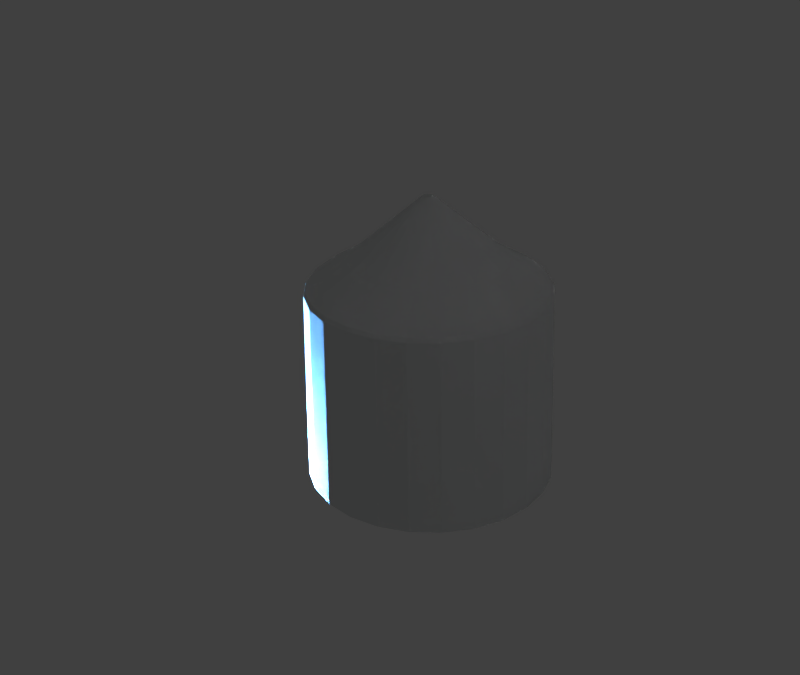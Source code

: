 # Source: basic_model.blend  (saved by Blender 2.78.0; exported with 4.5.12 LTS)
import bpy
from mathutils import Matrix  # noqa: F401  (used for matrix-valued properties, if any)

bpy.ops.wm.read_factory_settings(use_empty=True)
scene = bpy.context.scene
scene.name = 'Scene'

# ---- collections
col_collection_1 = bpy.data.collections.new('Collection 1'); scene.collection.children.link(col_collection_1)
col_collection_2 = bpy.data.collections.new('Collection 2'); scene.collection.children.link(col_collection_2)

# ---- materials (node trees are filled in below, after node groups)
mat_material_001 = bpy.data.materials.new('Material.001')
mat_material_001.alpha_threshold = 0.0
mat_material_001.use_transparent_shadow = False
mat_material_001.diffuse_color = (0.7761, 0.8, 0.8, 1.0)
mat_material_001.roughness = 0.5
mat_material_001.specular_intensity = 0.8

# ---- material node trees

# ---- world
world_world = bpy.data.worlds.new('World'); scene.world = world_world
world_world.color = (0.05088, 0.05088, 0.05088)
world_world.use_sun_shadow = False
world_world.sun_shadow_jitter_overblur = 0.0
world_world.cycles.sampling_method = 'MANUAL'

# ---- cameras
cam_camera = bpy.data.cameras.new('Camera')
cam_camera.sensor_fit = 'HORIZONTAL'
cam_camera.clip_start = 0.2
cam_camera.clip_end = 100.0
cam_camera.lens = 35.0
cam_camera.sensor_width = 23.1
cam_camera.sensor_height = 15.4
cam_camera.ortho_scale = 7.314
cam_camera.dof.focus_distance = 0.0
cam_camera.dof.aperture_fstop = 128.0

# ---- lights
light_lamp = bpy.data.lights.new('Lamp', 'POINT')
light_lamp.transmission_factor = 0.0
light_lamp.cutoff_distance = 30.0
light_lamp.energy = 30.0
light_lamp.shadow_buffer_clip_start = 1.001
light_lamp.shadow_soft_size = 0.1
light_lamp.shadow_maximum_resolution = 0.006
light_lamp.use_absolute_resolution = True
light_point_002 = bpy.data.lights.new('Point.002', 'POINT')
light_point_002.color = (0.1467, 0.436, 1.0)
light_point_002.transmission_factor = 0.0
light_point_002.energy = 100.0
light_point_002.shadow_buffer_clip_start = 0.5
light_point_002.shadow_soft_size = 0.1
light_point_002.shadow_maximum_resolution = 0.006
light_point_002.use_absolute_resolution = True

# ---- meshes
me_cylinder = bpy.data.meshes.new('Cylinder')
me_cylinder.from_pydata([(1.488e-08, 0.03, 1.5), (0.007461, 0.02906, 1.5), (0.01445, 0.02629, 1.5), (0.02054, 0.02187, 1.5), (0.02533, 0.01607, 1.5), (0.02853, 0.009271, 1.5), (0.02994, 0.001884, 1.5), (0.02947, -0.005621, 1.5), (0.02714, -0.01277, 1.5), (0.02312, -0.01912, 1.5), (0.01763, -0.02427, 1.5), (0.01104, -0.02789, 1.5), (0.00376, -0.02976, 1.5), (-0.00376, -0.02976, 1.5), (-0.01104, -0.02789, 1.5), (-0.01763, -0.02427, 1.5), (-0.02312, -0.01912, 1.5), (-0.02714, -0.01277, 1.5), (-0.02947, -0.005621, 1.5), (-0.02994, 0.001884, 1.5), (-0.02853, 0.009271, 1.5), (-0.02533, 0.01607, 1.5), (-0.02054, 0.02187, 1.5), (-0.01445, 0.02629, 1.5), (-0.007461, 0.02906, 1.5), (1.399e-07, 0.736, 0.9449), (0.183, 0.7129, 0.9449), (0.3546, 0.645, 0.9449), (0.5039, 0.5365, 0.9449), (0.6215, 0.3944, 0.9449), (0.6983, 0.2273, 0.9451), (0.7346, 0.04622, 0.9449), (0.723, -0.1379, 0.9449), (0.666, -0.3134, 0.9449), (0.5671, -0.4692, 0.9449), (0.4326, -0.5955, 0.9449), (0.271, -0.6843, 0.9449), (0.09225, -0.7302, 0.9449), (-0.09225, -0.7302, 0.9449), (-0.271, -0.6843, 0.9449), (-0.4326, -0.5955, 0.9449), (-0.5671, -0.4692, 0.9449), (-0.666, -0.3134, 0.9449), (-0.723, -0.1379, 0.9449), (-0.7346, 0.04622, 0.9449), (-0.6983, 0.2273, 0.9451), (-0.6215, 0.3944, 0.9449), (-0.5038, 0.5365, 0.9449), (-0.3546, 0.645, 0.9449), (-0.183, 0.7129, 0.9449), (9.85e-08, 0.483, 1.107), (0.1201, 0.4678, 1.107), (0.2327, 0.4233, 1.107), (0.3306, 0.3521, 1.107), (0.4078, 0.2588, 1.107), (0.4578, 0.1492, 1.108), (0.4821, 0.03033, 1.107), (0.4745, -0.09051, 1.107), (0.437, -0.2057, 1.107), (0.3722, -0.3079, 1.107), (0.2839, -0.3908, 1.107), (0.1778, -0.4491, 1.107), (0.06054, -0.4792, 1.107), (-0.06054, -0.4792, 1.107), (-0.1778, -0.4491, 1.107), (-0.2839, -0.3908, 1.107), (-0.3722, -0.3079, 1.107), (-0.437, -0.2057, 1.107), (-0.4745, -0.09051, 1.107), (-0.4821, 0.03033, 1.107), (-0.4578, 0.1492, 1.108), (-0.4078, 0.2588, 1.107), (-0.3306, 0.3521, 1.107), (-0.2327, 0.4233, 1.107), (-0.1201, 0.4678, 1.107), (0.1493, 0.5817, 1.033), (0.1705, 0.6639, 0.9819), (0.2893, 0.5262, 1.033), (0.3302, 0.6006, 0.9819), (0.4111, 0.4378, 1.033), (0.4692, 0.4996, 0.9819), (0.507, 0.3218, 1.033), (0.5787, 0.3673, 0.9819), (0.5711, 0.1856, 1.033), (0.6519, 0.2118, 0.9819), (0.5993, 0.03771, 1.033), (0.6841, 0.04304, 0.9819), (0.5899, -0.1125, 1.033), (0.6733, -0.1284, 0.9819), (0.5434, -0.2557, 1.033), (0.6202, -0.2918, 0.9819), (0.4627, -0.3828, 1.033), (0.5281, -0.4369, 0.9819), (0.353, -0.4858, 1.033), (0.4029, -0.5545, 0.9819), (0.2211, -0.5583, 1.033), (0.2523, -0.6373, 0.9819), (0.07526, -0.5958, 1.033), (0.0859, -0.68, 0.9819), (-0.07527, -0.5958, 1.033), (-0.0859, -0.68, 0.9819), (-0.2211, -0.5583, 1.033), (-0.2523, -0.6373, 0.9819), (-0.353, -0.4858, 1.033), (-0.4029, -0.5545, 0.9819), (-0.4627, -0.3828, 1.033), (-0.5281, -0.4369, 0.9819), (-0.5434, -0.2557, 1.033), (-0.6202, -0.2918, 0.9819), (-0.5899, -0.1125, 1.033), (-0.6733, -0.1284, 0.9819), (-0.5993, 0.03771, 1.033), (-0.6841, 0.04304, 0.9819), (-0.5711, 0.1856, 1.033), (-0.6519, 0.2118, 0.9819), (-0.507, 0.3218, 1.033), (-0.5787, 0.3673, 0.9819), (-0.4111, 0.4378, 1.033), (-0.4692, 0.4996, 0.9819), (-0.2893, 0.5262, 1.033), (-0.3302, 0.6006, 0.9819), (-0.1493, 0.5817, 1.033), (-0.1705, 0.6639, 0.9819), (1.644e-09, 0.6854, 0.9819), (3.803e-09, 0.6005, 1.033), (0.1865, 0.7264, 0.9186), (0.3613, 0.6572, 0.9186), (0.5134, 0.5467, 0.9186), (0.6332, 0.4019, 0.9186), (0.7133, 0.2318, 0.9186), (0.7485, 0.04709, 0.9186), (0.7367, -0.1405, 0.9186), (0.6786, -0.3193, 0.9186), (0.5779, -0.4781, 0.9186), (0.4408, -0.6068, 0.9186), (0.2761, -0.6973, 0.9186), (0.094, -0.7441, 0.9186), (-0.094, -0.7441, 0.9186), (-0.2761, -0.6973, 0.9186), (-0.4408, -0.6068, 0.9186), (-0.5779, -0.4781, 0.9186), (-0.6786, -0.3193, 0.9186), (-0.7367, -0.1405, 0.9186), (-0.7485, 0.04709, 0.9186), (-0.7133, 0.2318, 0.9186), (-0.6332, 0.4019, 0.9186), (-0.5134, 0.5467, 0.9186), (-0.3613, 0.6572, 0.9186), (-0.1865, 0.7264, 0.9186), (0.0, 0.75, 0.9186), (9.597e-09, 0.3226, 1.246), (0.08023, 0.3125, 1.246), (0.1554, 0.2827, 1.246), (0.2208, 0.2352, 1.246), (0.2724, 0.1729, 1.246), (0.3068, 0.09969, 1.246), (0.322, 0.02026, 1.246), (0.3169, -0.06045, 1.246), (0.2919, -0.1374, 1.246), (0.2486, -0.2056, 1.246), (0.1896, -0.261, 1.246), (0.1188, -0.3, 1.246), (0.04043, -0.3201, 1.246), (-0.04043, -0.3201, 1.246), (-0.1188, -0.3, 1.246), (-0.1896, -0.261, 1.246), (-0.2486, -0.2056, 1.246), (-0.2919, -0.1374, 1.246), (-0.3169, -0.06045, 1.246), (-0.322, 0.02026, 1.246), (-0.3068, 0.09969, 1.246), (-0.2724, 0.1729, 1.246), (-0.2208, 0.2352, 1.246), (-0.1554, 0.2827, 1.246), (-0.08023, 0.3125, 1.246), (0.1928, 0.7509, -0.3043), (0.3735, 0.6794, -0.3043), (0.5307, 0.5652, -0.3043), (0.6546, 0.4154, -0.3043), (0.7373, 0.2396, -0.3043), (0.7738, 0.04868, -0.3043), (0.7615, -0.1453, -0.3043), (0.7015, -0.3301, -0.3043), (0.5974, -0.4942, -0.3043), (0.4557, -0.6272, -0.3043), (0.2854, -0.7208, -0.3043), (0.09717, -0.7692, -0.3043), (-0.09717, -0.7692, -0.3043), (-0.2854, -0.7208, -0.3043), (-0.4557, -0.6272, -0.3043), (-0.5974, -0.4942, -0.3043), (-0.7015, -0.3301, -0.3043), (-0.7615, -0.1453, -0.3043), (-0.7738, 0.04868, -0.3043), (-0.7373, 0.2396, -0.3043), (-0.6546, 0.4154, -0.3043), (-0.5307, 0.5652, -0.3043), (-0.3735, 0.6794, -0.3043), (-0.1928, 0.7509, -0.3043), (-5.224e-10, 0.7753, -0.3043)], [], [(150, 0, 1, 151), (151, 1, 2, 152), (152, 2, 3, 153), (153, 3, 4, 154), (154, 4, 5, 155), (155, 5, 6, 156), (156, 6, 7, 157), (157, 7, 8, 158), (158, 8, 9, 159), (159, 9, 10, 160), (160, 10, 11, 161), (161, 11, 12, 162), (162, 12, 13, 163), (163, 13, 14, 164), (164, 14, 15, 165), (165, 15, 16, 166), (166, 16, 17, 167), (167, 17, 18, 168), (168, 18, 19, 169), (169, 19, 20, 170), (170, 20, 21, 171), (171, 21, 22, 172), (172, 22, 23, 173), (1, 0, 24, 23, 22, 21, 20, 19, 18, 17, 16, 15, 14, 13, 12, 11, 10, 9, 8, 7, 6, 5, 4, 3, 2), (173, 23, 24, 174), (174, 24, 0, 150), (148, 49, 25, 149), (147, 48, 49, 148), (146, 47, 48, 147), (145, 46, 47, 146), (144, 45, 46, 145), (143, 44, 45, 144), (142, 43, 44, 143), (141, 42, 43, 142), (140, 41, 42, 141), (139, 40, 41, 140), (138, 39, 40, 139), (137, 38, 39, 138), (136, 37, 38, 137), (135, 36, 37, 136), (134, 35, 36, 135), (133, 34, 35, 134), (132, 33, 34, 133), (131, 32, 33, 132), (130, 31, 32, 131), (129, 30, 31, 130), (128, 29, 30, 129), (127, 28, 29, 128), (126, 27, 28, 127), (125, 26, 27, 126), (149, 25, 26, 125), (121, 74, 50, 124), (119, 73, 74, 121), (117, 72, 73, 119), (115, 71, 72, 117), (113, 70, 71, 115), (111, 69, 70, 113), (109, 68, 69, 111), (107, 67, 68, 109), (105, 66, 67, 107), (103, 65, 66, 105), (101, 64, 65, 103), (99, 63, 64, 101), (97, 62, 63, 99), (95, 61, 62, 97), (93, 60, 61, 95), (91, 59, 60, 93), (89, 58, 59, 91), (87, 57, 58, 89), (85, 56, 57, 87), (83, 55, 56, 85), (81, 54, 55, 83), (79, 53, 54, 81), (77, 52, 53, 79), (75, 51, 52, 77), (124, 50, 51, 75), (25, 123, 76, 26), (123, 124, 75, 76), (26, 76, 78, 27), (76, 75, 77, 78), (27, 78, 80, 28), (78, 77, 79, 80), (28, 80, 82, 29), (80, 79, 81, 82), (29, 82, 84, 30), (82, 81, 83, 84), (30, 84, 86, 31), (84, 83, 85, 86), (31, 86, 88, 32), (86, 85, 87, 88), (32, 88, 90, 33), (88, 87, 89, 90), (33, 90, 92, 34), (90, 89, 91, 92), (34, 92, 94, 35), (92, 91, 93, 94), (35, 94, 96, 36), (94, 93, 95, 96), (36, 96, 98, 37), (96, 95, 97, 98), (37, 98, 100, 38), (98, 97, 99, 100), (38, 100, 102, 39), (100, 99, 101, 102), (39, 102, 104, 40), (102, 101, 103, 104), (40, 104, 106, 41), (104, 103, 105, 106), (41, 106, 108, 42), (106, 105, 107, 108), (42, 108, 110, 43), (108, 107, 109, 110), (43, 110, 112, 44), (110, 109, 111, 112), (44, 112, 114, 45), (112, 111, 113, 114), (45, 114, 116, 46), (114, 113, 115, 116), (46, 116, 118, 47), (116, 115, 117, 118), (47, 118, 120, 48), (118, 117, 119, 120), (48, 120, 122, 49), (120, 119, 121, 122), (49, 122, 123, 25), (122, 121, 124, 123), (199, 149, 125, 175), (175, 125, 126, 176), (176, 126, 127, 177), (177, 127, 128, 178), (178, 128, 129, 179), (179, 129, 130, 180), (180, 130, 131, 181), (181, 131, 132, 182), (182, 132, 133, 183), (183, 133, 134, 184), (184, 134, 135, 185), (185, 135, 136, 186), (186, 136, 137, 187), (187, 137, 138, 188), (188, 138, 139, 189), (189, 139, 140, 190), (190, 140, 141, 191), (191, 141, 142, 192), (192, 142, 143, 193), (193, 143, 144, 194), (194, 144, 145, 195), (195, 145, 146, 196), (196, 146, 147, 197), (197, 147, 148, 198), (198, 148, 149, 199), (74, 174, 150, 50), (73, 173, 174, 74), (72, 172, 173, 73), (71, 171, 172, 72), (70, 170, 171, 71), (69, 169, 170, 70), (68, 168, 169, 69), (67, 167, 168, 68), (66, 166, 167, 67), (65, 165, 166, 66), (64, 164, 165, 65), (63, 163, 164, 64), (62, 162, 163, 63), (61, 161, 162, 62), (60, 160, 161, 61), (59, 159, 160, 60), (58, 158, 159, 59), (57, 157, 158, 58), (56, 156, 157, 57), (55, 155, 156, 56), (54, 154, 155, 55), (53, 153, 154, 54), (52, 152, 153, 53), (51, 151, 152, 52), (50, 150, 151, 51)])
me_cylinder.materials.append(mat_material_001)
me_cylinder.use_remesh_preserve_volume = False
me_cylinder.use_remesh_preserve_attributes = False
me_cylinder.use_mirror_vertex_groups = False
me_cylinder.update()
me_cylinder_001 = bpy.data.meshes.new('Cylinder.001')
me_cylinder_001.from_pydata([(9.85e-08, 0.4948, 1.123), (0.1231, 0.4793, 1.123), (0.2384, 0.4336, 1.123), (0.3387, 0.3607, 1.123), (0.4178, 0.2652, 1.123), (0.4691, 0.1528, 1.124), (0.4939, 0.03106, 1.123), (0.4861, -0.09272, 1.123), (0.4477, -0.2107, 1.123), (0.3813, -0.3154, 1.123), (0.2909, -0.4003, 1.123), (0.1822, -0.4601, 1.123), (0.06202, -0.4909, 1.123), (-0.06202, -0.4909, 1.123), (-0.1822, -0.4601, 1.123), (-0.2909, -0.4003, 1.123), (-0.3813, -0.3154, 1.123), (-0.4477, -0.2107, 1.123), (-0.4861, -0.09272, 1.123), (-0.4939, 0.03106, 1.123), (-0.4691, 0.1528, 1.124), (-0.4178, 0.2652, 1.123), (-0.3387, 0.3607, 1.123), (-0.2384, 0.4336, 1.123), (-0.1231, 0.4793, 1.123), (0.1519, 0.5918, 1.05), (0.173, 0.6738, 0.999), (0.2943, 0.5354, 1.05), (0.3352, 0.6096, 0.999), (0.4182, 0.4454, 1.05), (0.4762, 0.5071, 0.999), (0.5159, 0.3274, 1.05), (0.5874, 0.3728, 0.999), (0.5811, 0.1888, 1.05), (0.6616, 0.215, 0.999), (0.6098, 0.03836, 1.05), (0.6943, 0.04368, 0.999), (0.6002, -0.1145, 1.05), (0.6834, -0.1304, 0.999), (0.5528, -0.2601, 1.05), (0.6295, -0.2962, 0.999), (0.4708, -0.3895, 1.05), (0.536, -0.4435, 0.999), (0.3591, -0.4943, 1.05), (0.4089, -0.5628, 0.999), (0.2249, -0.5681, 1.05), (0.2561, -0.6468, 0.999), (0.07658, -0.6062, 1.05), (0.08719, -0.6902, 0.999), (-0.07658, -0.6062, 1.05), (-0.08719, -0.6902, 0.999), (-0.2249, -0.5681, 1.05), (-0.2561, -0.6468, 0.999), (-0.3591, -0.4943, 1.05), (-0.4089, -0.5628, 0.999), (-0.4708, -0.3895, 1.05), (-0.536, -0.4435, 0.999), (-0.5528, -0.2601, 1.05), (-0.6295, -0.2962, 0.999), (-0.6002, -0.1145, 1.05), (-0.6834, -0.1304, 0.999), (-0.6098, 0.03836, 1.05), (-0.6943, 0.04368, 0.999), (-0.5811, 0.1888, 1.05), (-0.6616, 0.215, 0.999), (-0.5159, 0.3274, 1.05), (-0.5874, 0.3728, 0.999), (-0.4182, 0.4454, 1.05), (-0.4762, 0.5071, 0.999), (-0.2943, 0.5354, 1.05), (-0.3352, 0.6096, 0.999), (-0.1519, 0.5918, 1.05), (-0.173, 0.6738, 0.999), (1.644e-09, 0.6957, 0.999), (3.803e-09, 0.611, 1.05), (0.1915, 0.7458, 0.9191), (0.3709, 0.6748, 0.9191), (0.5271, 0.5613, 0.9191), (0.6501, 0.4126, 0.9191), (0.7323, 0.2379, 0.9191), (0.7685, 0.04835, 0.9191), (0.7564, -0.1443, 0.9191), (0.6967, -0.3278, 0.9191), (0.5933, -0.4908, 0.9191), (0.4526, -0.6229, 0.9191), (0.2835, -0.7159, 0.9191), (0.09651, -0.7639, 0.9191), (-0.09651, -0.7639, 0.9191), (-0.2835, -0.7159, 0.9191), (-0.4526, -0.6229, 0.9191), (-0.5933, -0.4908, 0.9191), (-0.6967, -0.3278, 0.9191), (-0.7564, -0.1443, 0.9191), (-0.7685, 0.04835, 0.9191), (-0.7323, 0.2379, 0.9191), (-0.6501, 0.4126, 0.9191), (-0.5271, 0.5613, 0.9191), (-0.3709, 0.6748, 0.9191), (-0.1915, 0.7458, 0.9191), (0.0, 0.77, 0.9191), (9.597e-09, 0.3357, 1.261), (0.08349, 0.3252, 1.261), (0.1617, 0.2942, 1.261), (0.2298, 0.2447, 1.261), (0.2835, 0.1799, 1.261), (0.3193, 0.1037, 1.261), (0.3351, 0.02108, 1.261), (0.3298, -0.06291, 1.261), (0.3038, -0.1429, 1.261), (0.2587, -0.214, 1.261), (0.1973, -0.2716, 1.261), (0.1236, -0.3121, 1.261), (0.04208, -0.3331, 1.261), (-0.04208, -0.3331, 1.261), (-0.1236, -0.3121, 1.261), (-0.1973, -0.2716, 1.261), (-0.2587, -0.214, 1.261), (-0.3038, -0.1429, 1.261), (-0.3298, -0.06291, 1.261), (-0.3351, 0.02108, 1.261), (-0.3193, 0.1037, 1.261), (-0.2835, 0.1799, 1.261), (-0.2298, 0.2447, 1.261), (-0.1617, 0.2942, 1.261), (-0.08349, 0.3252, 1.261), (1.092e-08, 0.2626, 1.325), (1.224e-08, 0.1894, 1.388), (1.356e-08, 0.1163, 1.452), (0.02891, 0.1126, 1.452), (0.04711, 0.1835, 1.388), (0.0653, 0.2543, 1.325), (0.05601, 0.1019, 1.452), (0.09125, 0.166, 1.388), (0.1265, 0.2301, 1.325), (0.07959, 0.08475, 1.452), (0.1297, 0.1381, 1.388), (0.1797, 0.1914, 1.325), (0.09817, 0.0623, 1.452), (0.1599, 0.1015, 1.388), (0.2217, 0.1407, 1.325), (0.1106, 0.03593, 1.452), (0.1801, 0.05853, 1.388), (0.2497, 0.08114, 1.325), (0.116, 0.0073, 1.452), (0.189, 0.01189, 1.388), (0.2621, 0.01649, 1.325), (0.1142, -0.02179, 1.452), (0.1861, -0.03549, 1.388), (0.2579, -0.0492, 1.325), (0.1052, -0.0495, 1.452), (0.1714, -0.08065, 1.388), (0.2376, -0.1118, 1.325), (0.08958, -0.07411, 1.452), (0.146, -0.1207, 1.388), (0.2023, -0.1674, 1.325), (0.06834, -0.09406, 1.452), (0.1113, -0.1532, 1.388), (0.1543, -0.2124, 1.325), (0.0428, -0.1081, 1.452), (0.06973, -0.1761, 1.388), (0.09666, -0.2441, 1.325), (0.01457, -0.1153, 1.452), (0.02374, -0.1879, 1.388), (0.03291, -0.2605, 1.325), (-0.01457, -0.1153, 1.452), (-0.02374, -0.1879, 1.388), (-0.03291, -0.2605, 1.325), (-0.0428, -0.1081, 1.452), (-0.06973, -0.1761, 1.388), (-0.09666, -0.2441, 1.325), (-0.06834, -0.09406, 1.452), (-0.1113, -0.1532, 1.388), (-0.1543, -0.2124, 1.325), (-0.08958, -0.07411, 1.452), (-0.146, -0.1207, 1.388), (-0.2023, -0.1674, 1.325), (-0.1052, -0.0495, 1.452), (-0.1714, -0.08065, 1.388), (-0.2376, -0.1118, 1.325), (-0.1142, -0.02179, 1.452), (-0.1861, -0.03549, 1.388), (-0.2579, -0.0492, 1.325), (-0.116, 0.0073, 1.452), (-0.189, 0.01189, 1.388), (-0.2621, 0.01649, 1.325), (-0.1106, 0.03593, 1.452), (-0.1801, 0.05853, 1.388), (-0.2497, 0.08114, 1.325), (-0.09817, 0.0623, 1.452), (-0.1599, 0.1015, 1.388), (-0.2217, 0.1407, 1.325), (-0.07959, 0.08475, 1.452), (-0.1297, 0.1381, 1.388), (-0.1797, 0.1914, 1.325), (-0.05601, 0.1019, 1.452), (-0.09125, 0.166, 1.388), (-0.1265, 0.2301, 1.325), (-0.02891, 0.1126, 1.452), (-0.04711, 0.1835, 1.388), (-0.0653, 0.2543, 1.325), (0.09679, 0.377, 1.215), (0.1101, 0.4287, 1.168), (0.1875, 0.341, 1.215), (0.2132, 0.3879, 1.168), (0.2664, 0.2837, 1.215), (0.303, 0.3227, 1.168), (0.3286, 0.2085, 1.215), (0.3737, 0.2372, 1.168), (0.3696, 0.1202, 1.215), (0.42, 0.1367, 1.169), (0.3884, 0.02444, 1.215), (0.4418, 0.02779, 1.168), (0.3823, -0.07293, 1.215), (0.4348, -0.08294, 1.168), (0.3521, -0.1657, 1.215), (0.4005, -0.1885, 1.168), (0.2999, -0.2481, 1.215), (0.3411, -0.2822, 1.168), (0.2288, -0.3149, 1.215), (0.2602, -0.3581, 1.168), (0.1433, -0.3619, 1.215), (0.1629, -0.4116, 1.168), (0.04878, -0.3861, 1.215), (0.05548, -0.4392, 1.168), (-0.04878, -0.3861, 1.215), (-0.05548, -0.4392, 1.168), (-0.1433, -0.3619, 1.215), (-0.1629, -0.4116, 1.168), (-0.2288, -0.3149, 1.215), (-0.2602, -0.3581, 1.168), (-0.2999, -0.2481, 1.215), (-0.3411, -0.2822, 1.168), (-0.3521, -0.1657, 1.215), (-0.4005, -0.1885, 1.168), (-0.3823, -0.07292, 1.215), (-0.4348, -0.08294, 1.168), (-0.3884, 0.02444, 1.215), (-0.4418, 0.02779, 1.168), (-0.3696, 0.1202, 1.215), (-0.42, 0.1367, 1.169), (-0.3286, 0.2085, 1.215), (-0.3737, 0.2372, 1.168), (-0.2664, 0.2837, 1.215), (-0.303, 0.3227, 1.168), (-0.1875, 0.341, 1.215), (-0.2132, 0.3879, 1.168), (-0.09679, 0.377, 1.215), (-0.1101, 0.4287, 1.168), (6.887e-08, 0.4426, 1.168), (3.923e-08, 0.3892, 1.215), (5.115e-08, 0.5524, 1.087), (0.1374, 0.5351, 1.087), (0.2661, 0.4841, 1.087), (0.3782, 0.4027, 1.087), (0.4664, 0.296, 1.087), (0.5246, 0.1707, 1.087), (0.5513, 0.03468, 1.087), (0.5426, -0.1035, 1.087), (0.4998, -0.2352, 1.087), (0.4256, -0.3521, 1.087), (0.3247, -0.4469, 1.087), (0.2034, -0.5136, 1.087), (0.06924, -0.5481, 1.087), (-0.06924, -0.5481, 1.087), (-0.2034, -0.5136, 1.087), (-0.3247, -0.4469, 1.087), (-0.4256, -0.3521, 1.087), (-0.4998, -0.2352, 1.087), (-0.5426, -0.1035, 1.087), (-0.5513, 0.03468, 1.087), (-0.5246, 0.1707, 1.087), (-0.4664, 0.296, 1.087), (-0.3782, 0.4027, 1.087), (-0.2661, 0.4841, 1.087), (-0.1374, 0.5351, 1.087), (-3.808e-10, 0.7884, 0.02749), (-3.385e-10, 0.7864, 0.1266), (-2.962e-10, 0.7843, 0.2256), (-2.539e-10, 0.7823, 0.3247), (-2.116e-10, 0.7802, 0.4237), (-1.693e-10, 0.7782, 0.5228), (-1.269e-10, 0.7761, 0.6219), (-8.463e-11, 0.7741, 0.7209), (-4.232e-11, 0.772, 0.82), (0.192, 0.7478, 0.82), (0.1925, 0.7498, 0.7209), (0.193, 0.7518, 0.6219), (0.1935, 0.7537, 0.5228), (0.194, 0.7557, 0.4237), (0.1945, 0.7577, 0.3247), (0.1951, 0.7597, 0.2256), (0.1956, 0.7617, 0.1266), (0.1961, 0.7637, 0.02749), (0.3719, 0.6765, 0.82), (0.3729, 0.6783, 0.7209), (0.3739, 0.6801, 0.6219), (0.3749, 0.6819, 0.5228), (0.3759, 0.6837, 0.4237), (0.3769, 0.6855, 0.3247), (0.3779, 0.6873, 0.2256), (0.3788, 0.6891, 0.1266), (0.3798, 0.6909, 0.02749), (0.5285, 0.5628, 0.82), (0.5299, 0.5643, 0.7209), (0.5313, 0.5658, 0.6219), (0.5327, 0.5673, 0.5228), (0.5341, 0.5688, 0.4237), (0.5355, 0.5703, 0.3247), (0.5369, 0.5718, 0.2256), (0.5383, 0.5732, 0.1266), (0.5397, 0.5747, 0.02749), (0.6519, 0.4137, 0.82), (0.6536, 0.4148, 0.7209), (0.6553, 0.4159, 0.6219), (0.657, 0.417, 0.5228), (0.6588, 0.4181, 0.4237), (0.6605, 0.4192, 0.3247), (0.6622, 0.4203, 0.2256), (0.664, 0.4214, 0.1266), (0.6657, 0.4225, 0.02749), (0.7343, 0.2386, 0.82), (0.7362, 0.2392, 0.7209), (0.7382, 0.2398, 0.6219), (0.7401, 0.2405, 0.5228), (0.742, 0.2411, 0.4237), (0.744, 0.2417, 0.3247), (0.7459, 0.2424, 0.2256), (0.7479, 0.243, 0.1266), (0.7498, 0.2436, 0.02749), (0.7705, 0.04848, 0.82), (0.7726, 0.04861, 0.7209), (0.7746, 0.04873, 0.6219), (0.7767, 0.04886, 0.5228), (0.7787, 0.04899, 0.4237), (0.7807, 0.04912, 0.3247), (0.7828, 0.04925, 0.2256), (0.7848, 0.04938, 0.1266), (0.7869, 0.04951, 0.02749), (0.7584, -0.1447, 0.82), (0.7604, -0.145, 0.7209), (0.7624, -0.1454, 0.6219), (0.7644, -0.1458, 0.5228), (0.7664, -0.1462, 0.4237), (0.7684, -0.1466, 0.3247), (0.7704, -0.147, 0.2256), (0.7724, -0.1474, 0.1266), (0.7745, -0.1477, 0.02749), (0.6986, -0.3287, 0.82), (0.7004, -0.3296, 0.7209), (0.7023, -0.3305, 0.6219), (0.7041, -0.3313, 0.5228), (0.706, -0.3322, 0.4237), (0.7078, -0.3331, 0.3247), (0.7097, -0.334, 0.2256), (0.7115, -0.3348, 0.1266), (0.7134, -0.3357, 0.02749), (0.5949, -0.4921, 0.82), (0.5964, -0.4934, 0.7209), (0.598, -0.4947, 0.6219), (0.5996, -0.496, 0.5228), (0.6012, -0.4973, 0.4237), (0.6028, -0.4986, 0.3247), (0.6043, -0.5, 0.2256), (0.6059, -0.5013, 0.1266), (0.6075, -0.5026, 0.02749), (0.4538, -0.6246, 0.82), (0.455, -0.6263, 0.7209), (0.4562, -0.6279, 0.6219), (0.4574, -0.6296, 0.5228), (0.4586, -0.6312, 0.4237), (0.4598, -0.6329, 0.3247), (0.461, -0.6345, 0.2256), (0.4622, -0.6362, 0.1266), (0.4634, -0.6379, 0.02749), (0.2842, -0.7178, 0.82), (0.285, -0.7197, 0.7209), (0.2857, -0.7216, 0.6219), (0.2865, -0.7235, 0.5228), (0.2872, -0.7254, 0.4237), (0.288, -0.7273, 0.3247), (0.2887, -0.7293, 0.2256), (0.2895, -0.7312, 0.1266), (0.2902, -0.7331, 0.02749), (0.09676, -0.766, 0.82), (0.09702, -0.768, 0.7209), (0.09728, -0.77, 0.6219), (0.09753, -0.7721, 0.5228), (0.09779, -0.7741, 0.4237), (0.09805, -0.7761, 0.3247), (0.0983, -0.7781, 0.2256), (0.09856, -0.7802, 0.1266), (0.09882, -0.7822, 0.02749), (-0.09676, -0.766, 0.82), (-0.09702, -0.768, 0.7209), (-0.09728, -0.77, 0.6219), (-0.09753, -0.7721, 0.5228), (-0.09779, -0.7741, 0.4237), (-0.09805, -0.7761, 0.3247), (-0.0983, -0.7781, 0.2256), (-0.09856, -0.7802, 0.1266), (-0.09882, -0.7822, 0.02749), (-0.2842, -0.7178, 0.82), (-0.285, -0.7197, 0.7209), (-0.2857, -0.7216, 0.6219), (-0.2865, -0.7235, 0.5228), (-0.2872, -0.7254, 0.4237), (-0.288, -0.7273, 0.3247), (-0.2887, -0.7293, 0.2256), (-0.2895, -0.7312, 0.1266), (-0.2902, -0.7331, 0.02749), (-0.4538, -0.6246, 0.82), (-0.455, -0.6263, 0.7209), (-0.4562, -0.6279, 0.6219), (-0.4574, -0.6296, 0.5228), (-0.4586, -0.6312, 0.4237), (-0.4598, -0.6329, 0.3247), (-0.461, -0.6345, 0.2256), (-0.4622, -0.6362, 0.1266), (-0.4634, -0.6378, 0.02749), (-0.5949, -0.4921, 0.82), (-0.5964, -0.4934, 0.7209), (-0.598, -0.4947, 0.6219), (-0.5996, -0.496, 0.5228), (-0.6012, -0.4973, 0.4237), (-0.6028, -0.4986, 0.3247), (-0.6043, -0.5, 0.2256), (-0.6059, -0.5013, 0.1266), (-0.6075, -0.5026, 0.02749), (-0.6986, -0.3287, 0.82), (-0.7004, -0.3296, 0.7209), (-0.7023, -0.3305, 0.6219), (-0.7041, -0.3313, 0.5228), (-0.706, -0.3322, 0.4237), (-0.7078, -0.3331, 0.3247), (-0.7097, -0.334, 0.2256), (-0.7115, -0.3348, 0.1266), (-0.7134, -0.3357, 0.02749), (-0.7584, -0.1447, 0.82), (-0.7604, -0.145, 0.7209), (-0.7624, -0.1454, 0.6219), (-0.7644, -0.1458, 0.5228), (-0.7664, -0.1462, 0.4237), (-0.7684, -0.1466, 0.3247), (-0.7704, -0.147, 0.2256), (-0.7724, -0.1474, 0.1266), (-0.7745, -0.1477, 0.02749), (-0.7705, 0.04848, 0.82), (-0.7726, 0.04861, 0.7209), (-0.7746, 0.04873, 0.6219), (-0.7767, 0.04886, 0.5228), (-0.7787, 0.04899, 0.4237), (-0.7807, 0.04912, 0.3247), (-0.7828, 0.04925, 0.2256), (-0.7848, 0.04938, 0.1266), (-0.7869, 0.04951, 0.02749), (-0.7343, 0.2386, 0.82), (-0.7362, 0.2392, 0.7209), (-0.7382, 0.2398, 0.6219), (-0.7401, 0.2405, 0.5228), (-0.742, 0.2411, 0.4237), (-0.744, 0.2417, 0.3247), (-0.7459, 0.2424, 0.2256), (-0.7479, 0.243, 0.1266), (-0.7498, 0.2436, 0.02749), (-0.6519, 0.4137, 0.82), (-0.6536, 0.4148, 0.7209), (-0.6553, 0.4159, 0.6219), (-0.657, 0.417, 0.5228), (-0.6588, 0.4181, 0.4237), (-0.6605, 0.4192, 0.3247), (-0.6622, 0.4203, 0.2256), (-0.664, 0.4214, 0.1266), (-0.6657, 0.4225, 0.02749), (-0.5285, 0.5628, 0.82), (-0.5299, 0.5643, 0.7209), (-0.5313, 0.5658, 0.6219), (-0.5327, 0.5673, 0.5228), (-0.5341, 0.5688, 0.4237), (-0.5355, 0.5703, 0.3247), (-0.5369, 0.5718, 0.2256), (-0.5383, 0.5732, 0.1266), (-0.5397, 0.5747, 0.02749), (-0.3719, 0.6765, 0.82), (-0.3729, 0.6783, 0.7209), (-0.3739, 0.6801, 0.6219), (-0.3749, 0.6819, 0.5228), (-0.3759, 0.6837, 0.4237), (-0.3769, 0.6855, 0.3247), (-0.3779, 0.6873, 0.2256), (-0.3788, 0.6891, 0.1266), (-0.3798, 0.6909, 0.02749), (-0.192, 0.7478, 0.82), (-0.1925, 0.7498, 0.7209), (-0.193, 0.7518, 0.6219), (-0.1935, 0.7537, 0.5228), (-0.194, 0.7557, 0.4237), (-0.1945, 0.7577, 0.3247), (-0.1951, 0.7597, 0.2256), (-0.1956, 0.7617, 0.1266), (-0.1961, 0.7637, 0.02749)], [], [(274, 24, 0, 250), (273, 23, 24, 274), (272, 22, 23, 273), (271, 21, 22, 272), (270, 20, 21, 271), (269, 19, 20, 270), (268, 18, 19, 269), (267, 17, 18, 268), (266, 16, 17, 267), (265, 15, 16, 266), (264, 14, 15, 265), (263, 13, 14, 264), (262, 12, 13, 263), (261, 11, 12, 262), (260, 10, 11, 261), (259, 9, 10, 260), (258, 8, 9, 259), (257, 7, 8, 258), (256, 6, 7, 257), (255, 5, 6, 256), (254, 4, 5, 255), (253, 3, 4, 254), (252, 2, 3, 253), (251, 1, 2, 252), (250, 0, 1, 251), (73, 74, 25, 26), (26, 25, 27, 28), (28, 27, 29, 30), (30, 29, 31, 32), (32, 31, 33, 34), (34, 33, 35, 36), (36, 35, 37, 38), (38, 37, 39, 40), (40, 39, 41, 42), (42, 41, 43, 44), (44, 43, 45, 46), (46, 45, 47, 48), (48, 47, 49, 50), (50, 49, 51, 52), (52, 51, 53, 54), (54, 53, 55, 56), (56, 55, 57, 58), (58, 57, 59, 60), (60, 59, 61, 62), (62, 61, 63, 64), (64, 63, 65, 66), (66, 65, 67, 68), (68, 67, 69, 70), (70, 69, 71, 72), (72, 71, 74, 73), (283, 99, 75, 284), (284, 75, 76, 293), (293, 76, 77, 302), (302, 77, 78, 311), (311, 78, 79, 320), (320, 79, 80, 329), (329, 80, 81, 338), (338, 81, 82, 347), (347, 82, 83, 356), (356, 83, 84, 365), (365, 84, 85, 374), (374, 85, 86, 383), (383, 86, 87, 392), (392, 87, 88, 401), (401, 88, 89, 410), (410, 89, 90, 419), (419, 90, 91, 428), (428, 91, 92, 437), (437, 92, 93, 446), (446, 93, 94, 455), (455, 94, 95, 464), (464, 95, 96, 473), (473, 96, 97, 482), (482, 97, 98, 491), (491, 98, 99, 283), (246, 124, 100, 249), (244, 123, 124, 246), (242, 122, 123, 244), (240, 121, 122, 242), (238, 120, 121, 240), (236, 119, 120, 238), (234, 118, 119, 236), (232, 117, 118, 234), (230, 116, 117, 232), (228, 115, 116, 230), (226, 114, 115, 228), (224, 113, 114, 226), (222, 112, 113, 224), (220, 111, 112, 222), (218, 110, 111, 220), (216, 109, 110, 218), (214, 108, 109, 216), (212, 107, 108, 214), (210, 106, 107, 212), (208, 105, 106, 210), (206, 104, 105, 208), (204, 103, 104, 206), (202, 102, 103, 204), (200, 101, 102, 202), (249, 100, 101, 200), (124, 199, 125, 100), (199, 198, 126, 125), (198, 197, 127, 126), (123, 196, 199, 124), (196, 195, 198, 199), (195, 194, 197, 198), (122, 193, 196, 123), (193, 192, 195, 196), (192, 191, 194, 195), (121, 190, 193, 122), (190, 189, 192, 193), (189, 188, 191, 192), (120, 187, 190, 121), (187, 186, 189, 190), (186, 185, 188, 189), (119, 184, 187, 120), (184, 183, 186, 187), (183, 182, 185, 186), (118, 181, 184, 119), (181, 180, 183, 184), (180, 179, 182, 183), (117, 178, 181, 118), (178, 177, 180, 181), (177, 176, 179, 180), (116, 175, 178, 117), (175, 174, 177, 178), (174, 173, 176, 177), (115, 172, 175, 116), (172, 171, 174, 175), (171, 170, 173, 174), (114, 169, 172, 115), (169, 168, 171, 172), (168, 167, 170, 171), (113, 166, 169, 114), (166, 165, 168, 169), (165, 164, 167, 168), (112, 163, 166, 113), (163, 162, 165, 166), (162, 161, 164, 165), (111, 160, 163, 112), (160, 159, 162, 163), (159, 158, 161, 162), (110, 157, 160, 111), (157, 156, 159, 160), (156, 155, 158, 159), (109, 154, 157, 110), (154, 153, 156, 157), (153, 152, 155, 156), (108, 151, 154, 109), (151, 150, 153, 154), (150, 149, 152, 153), (107, 148, 151, 108), (148, 147, 150, 151), (147, 146, 149, 150), (106, 145, 148, 107), (145, 144, 147, 148), (144, 143, 146, 147), (105, 142, 145, 106), (142, 141, 144, 145), (141, 140, 143, 144), (104, 139, 142, 105), (139, 138, 141, 142), (138, 137, 140, 141), (103, 136, 139, 104), (136, 135, 138, 139), (135, 134, 137, 138), (102, 133, 136, 103), (133, 132, 135, 136), (132, 131, 134, 135), (101, 130, 133, 102), (130, 129, 132, 133), (129, 128, 131, 132), (100, 125, 130, 101), (125, 126, 129, 130), (126, 127, 128, 129), (0, 248, 201, 1), (248, 249, 200, 201), (1, 201, 203, 2), (201, 200, 202, 203), (2, 203, 205, 3), (203, 202, 204, 205), (3, 205, 207, 4), (205, 204, 206, 207), (4, 207, 209, 5), (207, 206, 208, 209), (5, 209, 211, 6), (209, 208, 210, 211), (6, 211, 213, 7), (211, 210, 212, 213), (7, 213, 215, 8), (213, 212, 214, 215), (8, 215, 217, 9), (215, 214, 216, 217), (9, 217, 219, 10), (217, 216, 218, 219), (10, 219, 221, 11), (219, 218, 220, 221), (11, 221, 223, 12), (221, 220, 222, 223), (12, 223, 225, 13), (223, 222, 224, 225), (13, 225, 227, 14), (225, 224, 226, 227), (14, 227, 229, 15), (227, 226, 228, 229), (15, 229, 231, 16), (229, 228, 230, 231), (16, 231, 233, 17), (231, 230, 232, 233), (17, 233, 235, 18), (233, 232, 234, 235), (18, 235, 237, 19), (235, 234, 236, 237), (19, 237, 239, 20), (237, 236, 238, 239), (20, 239, 241, 21), (239, 238, 240, 241), (21, 241, 243, 22), (241, 240, 242, 243), (22, 243, 245, 23), (243, 242, 244, 245), (23, 245, 247, 24), (245, 244, 246, 247), (24, 247, 248, 0), (247, 246, 249, 248), (74, 250, 251, 25), (25, 251, 252, 27), (27, 252, 253, 29), (29, 253, 254, 31), (31, 254, 255, 33), (33, 255, 256, 35), (35, 256, 257, 37), (37, 257, 258, 39), (39, 258, 259, 41), (41, 259, 260, 43), (43, 260, 261, 45), (45, 261, 262, 47), (47, 262, 263, 49), (49, 263, 264, 51), (51, 264, 265, 53), (53, 265, 266, 55), (55, 266, 267, 57), (57, 267, 268, 59), (59, 268, 269, 61), (61, 269, 270, 63), (63, 270, 271, 65), (65, 271, 272, 67), (67, 272, 273, 69), (69, 273, 274, 71), (71, 274, 250, 74), (499, 498, 276, 275), (498, 497, 277, 276), (497, 496, 278, 277), (496, 495, 279, 278), (495, 494, 280, 279), (494, 493, 281, 280), (493, 492, 282, 281), (492, 491, 283, 282), (490, 489, 498, 499), (489, 488, 497, 498), (488, 487, 496, 497), (487, 486, 495, 496), (486, 485, 494, 495), (485, 484, 493, 494), (484, 483, 492, 493), (483, 482, 491, 492), (481, 480, 489, 490), (480, 479, 488, 489), (479, 478, 487, 488), (478, 477, 486, 487), (477, 476, 485, 486), (476, 475, 484, 485), (475, 474, 483, 484), (474, 473, 482, 483), (472, 471, 480, 481), (471, 470, 479, 480), (470, 469, 478, 479), (469, 468, 477, 478), (468, 467, 476, 477), (467, 466, 475, 476), (466, 465, 474, 475), (465, 464, 473, 474), (463, 462, 471, 472), (462, 461, 470, 471), (461, 460, 469, 470), (460, 459, 468, 469), (459, 458, 467, 468), (458, 457, 466, 467), (457, 456, 465, 466), (456, 455, 464, 465), (454, 453, 462, 463), (453, 452, 461, 462), (452, 451, 460, 461), (451, 450, 459, 460), (450, 449, 458, 459), (449, 448, 457, 458), (448, 447, 456, 457), (447, 446, 455, 456), (445, 444, 453, 454), (444, 443, 452, 453), (443, 442, 451, 452), (442, 441, 450, 451), (441, 440, 449, 450), (440, 439, 448, 449), (439, 438, 447, 448), (438, 437, 446, 447), (436, 435, 444, 445), (435, 434, 443, 444), (434, 433, 442, 443), (433, 432, 441, 442), (432, 431, 440, 441), (431, 430, 439, 440), (430, 429, 438, 439), (429, 428, 437, 438), (427, 426, 435, 436), (426, 425, 434, 435), (425, 424, 433, 434), (424, 423, 432, 433), (423, 422, 431, 432), (422, 421, 430, 431), (421, 420, 429, 430), (420, 419, 428, 429), (418, 417, 426, 427), (417, 416, 425, 426), (416, 415, 424, 425), (415, 414, 423, 424), (414, 413, 422, 423), (413, 412, 421, 422), (412, 411, 420, 421), (411, 410, 419, 420), (409, 408, 417, 418), (408, 407, 416, 417), (407, 406, 415, 416), (406, 405, 414, 415), (405, 404, 413, 414), (404, 403, 412, 413), (403, 402, 411, 412), (402, 401, 410, 411), (400, 399, 408, 409), (399, 398, 407, 408), (398, 397, 406, 407), (397, 396, 405, 406), (396, 395, 404, 405), (395, 394, 403, 404), (394, 393, 402, 403), (393, 392, 401, 402), (391, 390, 399, 400), (390, 389, 398, 399), (389, 388, 397, 398), (388, 387, 396, 397), (387, 386, 395, 396), (386, 385, 394, 395), (385, 384, 393, 394), (384, 383, 392, 393), (382, 381, 390, 391), (381, 380, 389, 390), (380, 379, 388, 389), (379, 378, 387, 388), (378, 377, 386, 387), (377, 376, 385, 386), (376, 375, 384, 385), (375, 374, 383, 384), (373, 372, 381, 382), (372, 371, 380, 381), (371, 370, 379, 380), (370, 369, 378, 379), (369, 368, 377, 378), (368, 367, 376, 377), (367, 366, 375, 376), (366, 365, 374, 375), (364, 363, 372, 373), (363, 362, 371, 372), (362, 361, 370, 371), (361, 360, 369, 370), (360, 359, 368, 369), (359, 358, 367, 368), (358, 357, 366, 367), (357, 356, 365, 366), (355, 354, 363, 364), (354, 353, 362, 363), (353, 352, 361, 362), (352, 351, 360, 361), (351, 350, 359, 360), (350, 349, 358, 359), (349, 348, 357, 358), (348, 347, 356, 357), (346, 345, 354, 355), (345, 344, 353, 354), (344, 343, 352, 353), (343, 342, 351, 352), (342, 341, 350, 351), (341, 340, 349, 350), (340, 339, 348, 349), (339, 338, 347, 348), (337, 336, 345, 346), (336, 335, 344, 345), (335, 334, 343, 344), (334, 333, 342, 343), (333, 332, 341, 342), (332, 331, 340, 341), (331, 330, 339, 340), (330, 329, 338, 339), (328, 327, 336, 337), (327, 326, 335, 336), (326, 325, 334, 335), (325, 324, 333, 334), (324, 323, 332, 333), (323, 322, 331, 332), (322, 321, 330, 331), (321, 320, 329, 330), (319, 318, 327, 328), (318, 317, 326, 327), (317, 316, 325, 326), (316, 315, 324, 325), (315, 314, 323, 324), (314, 313, 322, 323), (313, 312, 321, 322), (312, 311, 320, 321), (310, 309, 318, 319), (309, 308, 317, 318), (308, 307, 316, 317), (307, 306, 315, 316), (306, 305, 314, 315), (305, 304, 313, 314), (304, 303, 312, 313), (303, 302, 311, 312), (301, 300, 309, 310), (300, 299, 308, 309), (299, 298, 307, 308), (298, 297, 306, 307), (297, 296, 305, 306), (296, 295, 304, 305), (295, 294, 303, 304), (294, 293, 302, 303), (292, 291, 300, 301), (291, 290, 299, 300), (290, 289, 298, 299), (289, 288, 297, 298), (288, 287, 296, 297), (287, 286, 295, 296), (286, 285, 294, 295), (285, 284, 293, 294), (275, 276, 291, 292), (276, 277, 290, 291), (277, 278, 289, 290), (278, 279, 288, 289), (279, 280, 287, 288), (280, 281, 286, 287), (281, 282, 285, 286), (282, 283, 284, 285)])
_ca = me_cylinder_001.color_attributes.new('Col', 'BYTE_COLOR', 'CORNER')
_ca.data.foreach_set('color', [1.0, 1.0, 1.0, 1.0, 1.0, 1.0, 1.0, 1.0, 1.0, 1.0, 1.0, 1.0, 1.0, 1.0, 1.0, 1.0, 1.0, 1.0, 1.0, 1.0, 1.0, 1.0, 1.0, 1.0, 1.0, 1.0, 1.0, 1.0, 1.0, 1.0, 1.0, 1.0, 1.0, 1.0, 1.0, 1.0, 1.0, 1.0, 1.0, 1.0, 1.0, 1.0, 1.0, 1.0, 1.0, 1.0, 1.0, 1.0, 1.0, 1.0, 1.0, 1.0, 1.0, 1.0, 1.0, 1.0, 1.0, 1.0, 1.0, 1.0, 1.0, 1.0, 1.0, 1.0, 1.0, 1.0, 1.0, 1.0, 1.0, 1.0, 1.0, 1.0, 1.0, 1.0, 1.0, 1.0, 1.0, 1.0, 1.0, 1.0, 1.0, 1.0, 1.0, 1.0, 1.0, 1.0, 1.0, 1.0, 1.0, 1.0, 1.0, 1.0, 1.0, 1.0, 1.0, 1.0, 1.0, 1.0, 1.0, 1.0, 1.0, 1.0, 1.0, 1.0, 1.0, 1.0, 1.0, 1.0, 1.0, 1.0, 1.0, 1.0, 1.0, 1.0, 1.0, 1.0, 1.0, 1.0, 1.0, 1.0, 1.0, 1.0, 1.0, 1.0, 1.0, 1.0, 1.0, 1.0, 1.0, 1.0, 1.0, 1.0, 1.0, 1.0, 1.0, 1.0, 1.0, 1.0, 1.0, 1.0, 1.0, 1.0, 1.0, 1.0, 1.0, 1.0, 1.0, 1.0, 1.0, 1.0, 1.0, 1.0, 1.0, 1.0, 1.0, 1.0, 1.0, 1.0, 1.0, 1.0, 1.0, 1.0, 1.0, 1.0, 1.0, 1.0, 1.0, 1.0, 1.0, 1.0, 1.0, 1.0, 1.0, 1.0, 1.0, 1.0, 1.0, 1.0, 1.0, 1.0, 1.0, 1.0, 1.0, 1.0, 1.0, 1.0, 1.0, 1.0, 1.0, 1.0, 1.0, 1.0, 1.0, 1.0, 1.0, 1.0, 1.0, 1.0, 1.0, 1.0, 1.0, 1.0, 1.0, 1.0, 1.0, 1.0, 1.0, 1.0, 1.0, 1.0, 1.0, 1.0, 1.0, 1.0, 1.0, 1.0, 1.0, 1.0, 1.0, 1.0, 1.0, 1.0, 1.0, 1.0, 1.0, 1.0, 1.0, 1.0, 1.0, 1.0, 1.0, 1.0, 1.0, 1.0, 1.0, 1.0, 1.0, 1.0, 1.0, 1.0, 1.0, 1.0, 1.0, 1.0, 1.0, 1.0, 1.0, 1.0, 1.0, 1.0, 1.0, 1.0, 1.0, 1.0, 1.0, 1.0, 1.0, 1.0, 1.0, 1.0, 1.0, 1.0, 1.0, 1.0, 1.0, 1.0, 1.0, 1.0, 1.0, 1.0, 1.0, 1.0, 1.0, 1.0, 1.0, 1.0, 1.0, 1.0, 1.0, 1.0, 1.0, 1.0, 1.0, 1.0, 1.0, 1.0, 1.0, 1.0, 1.0, 1.0, 1.0, 1.0, 1.0, 1.0, 1.0, 1.0, 1.0, 1.0, 1.0, 1.0, 1.0, 1.0, 1.0, 1.0, 1.0, 1.0, 1.0, 1.0, 1.0, 1.0, 1.0, 1.0, 1.0, 1.0, 1.0, 1.0, 1.0, 1.0, 1.0, 1.0, 1.0, 1.0, 1.0, 1.0, 1.0, 1.0, 1.0, 1.0, 1.0, 1.0, 1.0, 1.0, 1.0, 1.0, 1.0, 1.0, 1.0, 1.0, 1.0, 1.0, 1.0, 1.0, 1.0, 1.0, 1.0, 1.0, 1.0, 1.0, 1.0, 1.0, 1.0, 1.0, 1.0, 1.0, 1.0, 1.0, 1.0, 1.0, 1.0, 1.0, 1.0, 1.0, 1.0, 1.0, 1.0, 1.0, 1.0, 1.0, 1.0, 1.0, 1.0, 1.0, 1.0, 1.0, 1.0, 1.0, 1.0, 1.0, 1.0, 1.0, 1.0, 1.0, 1.0, 1.0, 1.0, 1.0, 1.0, 1.0, 1.0, 1.0, 1.0, 1.0, 1.0, 1.0, 1.0, 1.0, 1.0, 1.0, 1.0, 1.0, 1.0, 1.0, 1.0, 1.0, 1.0, 1.0, 1.0, 1.0, 1.0, 1.0, 1.0, 1.0, 1.0, 1.0, 1.0, 1.0, 1.0, 1.0, 1.0, 1.0, 1.0, 1.0, 1.0, 1.0, 1.0, 1.0, 1.0, 1.0, 1.0, 1.0, 1.0, 1.0, 1.0, 1.0, 1.0, 1.0, 1.0, 1.0, 1.0, 1.0, 1.0, 1.0, 1.0, 1.0, 1.0, 1.0, 1.0, 1.0, 1.0, 1.0, 1.0, 1.0, 1.0, 1.0, 1.0, 1.0, 1.0, 1.0, 1.0, 1.0, 1.0, 1.0, 1.0, 1.0, 1.0, 1.0, 1.0, 1.0, 1.0, 1.0, 1.0, 1.0, 1.0, 1.0, 1.0, 1.0, 1.0, 1.0, 1.0, 1.0, 1.0, 1.0, 1.0, 1.0, 1.0, 1.0, 1.0, 1.0, 1.0, 1.0, 1.0, 1.0, 1.0, 1.0, 1.0, 1.0, 1.0, 1.0, 1.0, 1.0, 1.0, 1.0, 1.0, 1.0, 1.0, 1.0, 1.0, 1.0, 1.0, 1.0, 1.0, 1.0, 1.0, 1.0, 1.0, 1.0, 1.0, 1.0, 1.0, 1.0, 1.0, 1.0, 1.0, 1.0, 1.0, 1.0, 1.0, 1.0, 1.0, 1.0, 1.0, 1.0, 1.0, 1.0, 1.0, 1.0, 1.0, 1.0, 1.0, 1.0, 1.0, 1.0, 1.0, 1.0, 1.0, 1.0, 1.0, 1.0, 1.0, 1.0, 1.0, 1.0, 1.0, 1.0, 1.0, 1.0, 1.0, 1.0, 1.0, 1.0, 1.0, 1.0, 1.0, 1.0, 1.0, 1.0, 1.0, 1.0, 1.0, 1.0, 1.0, 1.0, 1.0, 1.0, 1.0, 1.0, 1.0, 1.0, 1.0, 1.0, 1.0, 1.0, 1.0, 1.0, 1.0, 1.0, 1.0, 1.0, 1.0, 1.0, 1.0, 1.0, 1.0, 1.0, 1.0, 1.0, 1.0, 1.0, 1.0, 1.0, 1.0, 1.0, 1.0, 1.0, 1.0, 1.0, 1.0, 1.0, 1.0, 1.0, 1.0, 1.0, 1.0, 1.0, 1.0, 1.0, 1.0, 1.0, 1.0, 1.0, 1.0, 1.0, 1.0, 1.0, 1.0, 1.0, 1.0, 1.0, 1.0, 1.0, 1.0, 1.0, 1.0, 1.0, 1.0, 1.0, 1.0, 1.0, 1.0, 1.0, 1.0, 1.0, 1.0, 1.0, 1.0, 1.0, 1.0, 1.0, 1.0, 1.0, 1.0, 1.0, 1.0, 1.0, 1.0, 1.0, 1.0, 1.0, 1.0, 1.0, 1.0, 1.0, 1.0, 1.0, 1.0, 1.0, 1.0, 1.0, 1.0, 1.0, 1.0, 1.0, 1.0, 1.0, 1.0, 1.0, 1.0, 1.0, 1.0, 1.0, 1.0, 1.0, 1.0, 1.0, 1.0, 1.0, 1.0, 1.0, 1.0, 1.0, 1.0, 1.0, 1.0, 1.0, 1.0, 1.0, 1.0, 1.0, 1.0, 1.0, 1.0, 1.0, 1.0, 1.0, 1.0, 1.0, 1.0, 1.0, 1.0, 1.0, 1.0, 1.0, 1.0, 1.0, 1.0, 1.0, 1.0, 1.0, 1.0, 1.0, 1.0, 1.0, 1.0, 1.0, 1.0, 1.0, 1.0, 1.0, 1.0, 1.0, 1.0, 1.0, 1.0, 1.0, 1.0, 1.0, 1.0, 1.0, 1.0, 1.0, 1.0, 1.0, 1.0, 1.0, 1.0, 1.0, 1.0, 1.0, 1.0, 1.0, 1.0, 1.0, 1.0, 1.0, 1.0, 1.0, 1.0, 1.0, 1.0, 1.0, 1.0, 1.0, 1.0, 1.0, 1.0, 1.0, 1.0, 1.0, 1.0, 1.0, 1.0, 1.0, 1.0, 1.0, 1.0, 1.0, 1.0, 1.0, 1.0, 1.0, 1.0, 1.0, 1.0, 1.0, 1.0, 1.0, 1.0, 1.0, 1.0, 1.0, 1.0, 1.0, 1.0, 1.0, 1.0, 1.0, 1.0, 1.0, 1.0, 1.0, 0.9911, 0.9911, 0.9911, 0.9961, 1.0, 1.0, 1.0, 1.0, 1.0, 1.0, 1.0, 1.0, 1.0, 1.0, 1.0, 1.0, 1.0, 1.0, 1.0, 1.0, 1.0, 1.0, 1.0, 1.0, 1.0, 1.0, 1.0, 1.0, 1.0, 1.0, 1.0, 1.0, 1.0, 1.0, 1.0, 1.0, 1.0, 1.0, 1.0, 1.0, 1.0, 1.0, 1.0, 1.0, 1.0, 1.0, 1.0, 1.0, 1.0, 1.0, 1.0, 1.0, 1.0, 1.0, 1.0, 1.0, 1.0, 1.0, 1.0, 1.0, 1.0, 1.0, 1.0, 1.0, 1.0, 1.0, 1.0, 1.0, 1.0, 1.0, 1.0, 1.0, 1.0, 1.0, 1.0, 1.0, 1.0, 1.0, 1.0, 1.0, 1.0, 1.0, 1.0, 1.0, 1.0, 1.0, 1.0, 1.0, 1.0, 1.0, 1.0, 1.0, 1.0, 1.0, 1.0, 1.0, 1.0, 1.0, 1.0, 1.0, 1.0, 1.0, 1.0, 1.0, 1.0, 1.0, 1.0, 1.0, 1.0, 1.0, 1.0, 1.0, 1.0, 1.0, 1.0, 1.0, 1.0, 1.0, 1.0, 1.0, 1.0, 1.0, 1.0, 1.0, 1.0, 1.0, 1.0, 1.0, 1.0, 1.0, 1.0, 1.0, 1.0, 1.0, 1.0, 1.0, 1.0, 1.0, 1.0, 1.0, 1.0, 1.0, 1.0, 1.0, 1.0, 1.0, 1.0, 1.0, 1.0, 1.0, 1.0, 1.0, 1.0, 1.0, 1.0, 1.0, 1.0, 1.0, 1.0, 1.0, 1.0, 1.0, 1.0, 1.0, 1.0, 1.0, 1.0, 1.0, 1.0, 1.0, 1.0, 1.0, 1.0, 1.0, 1.0, 1.0, 1.0, 1.0, 1.0, 1.0, 1.0, 1.0, 1.0, 1.0, 1.0, 1.0, 1.0, 1.0, 1.0, 1.0, 1.0, 1.0, 1.0, 1.0, 1.0, 1.0, 1.0, 1.0, 1.0, 1.0, 1.0, 1.0, 1.0, 1.0, 1.0, 1.0, 1.0, 1.0, 1.0, 1.0, 1.0, 1.0, 1.0, 1.0, 1.0, 1.0, 1.0, 1.0, 1.0, 1.0, 1.0, 1.0, 1.0, 1.0, 1.0, 1.0, 1.0, 1.0, 1.0, 1.0, 1.0, 1.0, 1.0, 1.0, 1.0, 1.0, 1.0, 1.0, 1.0, 1.0, 1.0, 1.0, 1.0, 1.0, 1.0, 1.0, 1.0, 1.0, 1.0, 1.0, 1.0, 1.0, 1.0, 1.0, 1.0, 1.0, 1.0, 1.0, 1.0, 1.0, 1.0, 1.0, 1.0, 1.0, 1.0, 1.0, 1.0, 1.0, 1.0, 1.0, 1.0, 1.0, 1.0, 1.0, 1.0, 1.0, 1.0, 1.0, 1.0, 1.0, 1.0, 1.0, 1.0, 1.0, 1.0, 1.0, 1.0, 1.0, 1.0, 1.0, 1.0, 1.0, 1.0, 1.0, 1.0, 1.0, 1.0, 1.0, 1.0, 1.0, 1.0, 1.0, 1.0, 1.0, 1.0, 1.0, 1.0, 1.0, 1.0, 1.0, 1.0, 1.0, 1.0, 1.0, 1.0, 1.0, 1.0, 1.0, 1.0, 1.0, 1.0, 1.0, 1.0, 1.0, 1.0, 1.0, 1.0, 1.0, 1.0, 1.0, 1.0, 1.0, 1.0, 1.0, 1.0, 1.0, 1.0, 1.0, 1.0, 1.0, 1.0, 1.0, 1.0, 1.0, 1.0, 1.0, 1.0, 1.0, 1.0, 1.0, 1.0, 1.0, 1.0, 1.0, 1.0, 1.0, 1.0, 1.0, 1.0, 1.0, 1.0, 1.0, 1.0, 1.0, 1.0, 1.0, 1.0, 1.0, 1.0, 1.0, 1.0, 1.0, 1.0, 1.0, 1.0, 1.0, 1.0, 1.0, 1.0, 1.0, 1.0, 1.0, 1.0, 1.0, 1.0, 1.0, 1.0, 1.0, 1.0, 1.0, 1.0, 1.0, 1.0, 1.0, 1.0, 1.0, 0.9911, 0.9911, 0.9911, 0.9961, 0.9911, 0.9911, 0.9911, 0.9961, 1.0, 1.0, 1.0, 1.0, 1.0, 1.0, 1.0, 1.0, 0.9911, 0.9911, 0.9911, 0.9961, 0.9911, 0.9911, 0.9911, 0.9961, 1.0, 1.0, 1.0, 1.0, 1.0, 1.0, 1.0, 1.0, 0.9911, 0.9911, 0.9911, 0.9961, 0.9911, 0.9911, 0.9911, 0.9961, 1.0, 1.0, 1.0, 1.0, 1.0, 1.0, 1.0, 1.0, 0.9911, 0.9911, 0.9911, 0.9961, 0.9911, 0.9911, 0.9911, 0.9961, 1.0, 1.0, 1.0, 1.0, 1.0, 1.0, 1.0, 1.0, 0.9911, 0.9911, 0.9911, 0.9961, 0.9911, 0.9911, 0.9911, 0.9961, 1.0, 1.0, 1.0, 1.0, 1.0, 1.0, 1.0, 1.0, 0.9911, 0.9911, 0.9911, 0.9961, 0.9911, 0.9911, 0.9911, 0.9961, 1.0, 1.0, 1.0, 1.0, 1.0, 1.0, 1.0, 1.0, 0.9911, 0.9911, 0.9911, 0.9961, 0.9911, 0.9911, 0.9911, 0.9961, 1.0, 1.0, 1.0, 1.0, 1.0, 1.0, 1.0, 1.0, 0.9911, 0.9911, 0.9911, 0.9961, 0.9911, 0.9911, 0.9911, 0.9961, 1.0, 1.0, 1.0, 1.0, 1.0, 1.0, 1.0, 1.0, 0.9911, 0.9911, 0.9911, 0.9961, 0.9911, 0.9911, 0.9911, 0.9961, 1.0, 1.0, 1.0, 1.0, 1.0, 1.0, 1.0, 1.0, 0.9911, 0.9911, 0.9911, 0.9961, 0.9911, 0.9911, 0.9911, 0.9961, 1.0, 1.0, 1.0, 1.0, 1.0, 1.0, 1.0, 1.0, 0.9911, 0.9911, 0.9911, 0.9961, 0.9911, 0.9911, 0.9911, 0.9961, 1.0, 1.0, 1.0, 1.0, 1.0, 1.0, 1.0, 1.0, 0.9911, 0.9911, 0.9911, 0.9961, 0.9911, 0.9911, 0.9911, 0.9961, 1.0, 1.0, 1.0, 1.0, 1.0, 1.0, 1.0, 1.0, 0.9911, 0.9911, 0.9911, 0.9961, 0.9911, 0.9911, 0.9911, 0.9961, 1.0, 1.0, 1.0, 1.0, 1.0, 1.0, 1.0, 1.0, 0.9911, 0.9911, 0.9911, 0.9961, 0.9911, 0.9911, 0.9911, 0.9961, 1.0, 1.0, 1.0, 1.0, 1.0, 1.0, 1.0, 1.0, 0.9911, 0.9911, 0.9911, 0.9961, 0.9911, 0.9911, 0.9911, 0.9961, 1.0, 1.0, 1.0, 1.0, 1.0, 1.0, 1.0, 1.0, 0.9911, 0.9911, 0.9911, 0.9961, 0.9911, 0.9911, 0.9911, 0.9961, 1.0, 1.0, 1.0, 1.0, 1.0, 1.0, 1.0, 1.0, 0.9911, 0.9911, 0.9911, 0.9961, 0.9911, 0.9911, 0.9911, 0.9961, 1.0, 1.0, 1.0, 1.0, 1.0, 1.0, 1.0, 1.0, 0.9911, 0.9911, 0.9911, 0.9961, 0.9911, 0.9911, 0.9911, 0.9961, 1.0, 1.0, 1.0, 1.0, 1.0, 1.0, 1.0, 1.0, 0.9911, 0.9911, 0.9911, 0.9961, 0.9911, 0.9911, 0.9911, 0.9961, 1.0, 1.0, 1.0, 1.0, 1.0, 1.0, 1.0, 1.0, 0.9911, 0.9911, 0.9911, 0.9961, 0.9911, 0.9911, 0.9911, 0.9961, 1.0, 1.0, 1.0, 1.0, 1.0, 1.0, 1.0, 1.0, 0.9911, 0.9911, 0.9911, 0.9961, 0.9911, 0.9911, 0.9911, 0.9961, 1.0, 1.0, 1.0, 1.0, 1.0, 1.0, 1.0, 1.0, 0.9911, 0.9911, 0.9911, 0.9961, 0.9911, 0.9911, 0.9911, 0.9961, 1.0, 1.0, 1.0, 1.0, 1.0, 1.0, 1.0, 1.0, 0.9911, 0.9911, 0.9911, 0.9961, 0.9911, 0.9911, 0.9911, 0.9961, 1.0, 1.0, 1.0, 1.0, 1.0, 1.0, 1.0, 1.0, 0.9911, 0.9911, 0.9911, 0.9961, 0.9911, 0.9911, 0.9911, 0.9961, 1.0, 1.0, 1.0, 1.0, 1.0, 1.0, 1.0, 1.0, 0.9911, 0.9911, 0.9911, 0.9961, 0.9911, 0.9911, 0.9911, 0.9961, 1.0, 1.0, 1.0, 1.0, 1.0, 1.0, 1.0, 1.0, 0.9911, 0.9911, 0.9911, 0.9961, 1.0, 1.0, 1.0, 1.0, 0.9911, 0.9911, 0.9911, 0.9961, 1.0, 1.0, 1.0, 1.0, 1.0, 1.0, 1.0, 1.0, 0.9911, 0.9911, 0.9911, 0.9961, 0.9911, 0.9911, 0.9911, 0.9961, 0.9911, 0.9911, 0.9911, 0.9961, 1.0, 1.0, 1.0, 1.0, 0.9911, 0.9911, 0.9911, 0.9961, 1.0, 1.0, 1.0, 1.0, 0.9911, 0.9911, 0.9911, 0.9961, 0.9911, 0.9911, 0.9911, 0.9961, 1.0, 1.0, 1.0, 1.0, 0.9911, 0.9911, 0.9911, 0.9961, 0.9911, 0.9911, 0.9911, 0.9961, 1.0, 1.0, 1.0, 1.0, 0.9911, 0.9911, 0.9911, 0.9961, 0.9911, 0.9911, 0.9911, 0.9961, 0.9911, 0.9911, 0.9911, 0.9961, 0.9911, 0.9911, 0.9911, 0.9961, 0.9911, 0.9911, 0.9911, 0.9961, 1.0, 1.0, 1.0, 1.0, 1.0, 1.0, 1.0, 1.0, 0.9911, 0.9911, 0.9911, 0.9961, 1.0, 1.0, 1.0, 1.0, 0.9911, 0.9911, 0.9911, 0.9961, 0.9911, 0.9911, 0.9911, 0.9961, 1.0, 1.0, 1.0, 1.0, 0.9911, 0.9911, 0.9911, 0.9961, 0.9911, 0.9911, 0.9911, 0.9961, 0.9911, 0.9911, 0.9911, 0.9961, 0.9911, 0.9911, 0.9911, 0.9961, 0.9911, 0.9911, 0.9911, 0.9961, 1.0, 1.0, 1.0, 1.0, 1.0, 1.0, 1.0, 1.0, 0.9911, 0.9911, 0.9911, 0.9961, 1.0, 1.0, 1.0, 1.0, 0.9911, 0.9911, 0.9911, 0.9961, 0.9911, 0.9911, 0.9911, 0.9961, 1.0, 1.0, 1.0, 1.0, 0.9911, 0.9911, 0.9911, 0.9961, 0.9911, 0.9911, 0.9911, 0.9961, 0.9911, 0.9911, 0.9911, 0.9961, 0.9911, 0.9911, 0.9911, 0.9961, 0.9911, 0.9911, 0.9911, 0.9961, 1.0, 1.0, 1.0, 1.0, 1.0, 1.0, 1.0, 1.0, 0.9911, 0.9911, 0.9911, 0.9961, 1.0, 1.0, 1.0, 1.0, 0.9911, 0.9911, 0.9911, 0.9961, 0.9911, 0.9911, 0.9911, 0.9961, 1.0, 1.0, 1.0, 1.0, 0.9911, 0.9911, 0.9911, 0.9961, 0.9911, 0.9911, 0.9911, 0.9961, 0.9911, 0.9911, 0.9911, 0.9961, 0.9911, 0.9911, 0.9911, 0.9961, 0.9911, 0.9911, 0.9911, 0.9961, 1.0, 1.0, 1.0, 1.0, 1.0, 1.0, 1.0, 1.0, 0.9911, 0.9911, 0.9911, 0.9961, 1.0, 1.0, 1.0, 1.0, 0.9911, 0.9911, 0.9911, 0.9961, 0.9911, 0.9911, 0.9911, 0.9961, 1.0, 1.0, 1.0, 1.0, 0.9911, 0.9911, 0.9911, 0.9961, 0.9911, 0.9911, 0.9911, 0.9961, 0.9911, 0.9911, 0.9911, 0.9961, 0.9911, 0.9911, 0.9911, 0.9961, 0.9911, 0.9911, 0.9911, 0.9961, 1.0, 1.0, 1.0, 1.0, 1.0, 1.0, 1.0, 1.0, 0.9911, 0.9911, 0.9911, 0.9961, 1.0, 1.0, 1.0, 1.0, 0.9911, 0.9911, 0.9911, 0.9961, 0.9911, 0.9911, 0.9911, 0.9961, 1.0, 1.0, 1.0, 1.0, 0.9911, 0.9911, 0.9911, 0.9961, 0.9911, 0.9911, 0.9911, 0.9961, 0.9911, 0.9911, 0.9911, 0.9961, 0.9911, 0.9911, 0.9911, 0.9961, 0.9911, 0.9911, 0.9911, 0.9961, 1.0, 1.0, 1.0, 1.0, 1.0, 1.0, 1.0, 1.0, 0.9911, 0.9911, 0.9911, 0.9961, 1.0, 1.0, 1.0, 1.0, 0.9911, 0.9911, 0.9911, 0.9961, 0.9911, 0.9911, 0.9911, 0.9961, 1.0, 1.0, 1.0, 1.0, 0.9911, 0.9911, 0.9911, 0.9961, 0.9911, 0.9911, 0.9911, 0.9961, 0.9911, 0.9911, 0.9911, 0.9961, 0.9911, 0.9911, 0.9911, 0.9961, 0.9911, 0.9911, 0.9911, 0.9961, 1.0, 1.0, 1.0, 1.0, 1.0, 1.0, 1.0, 1.0, 0.9911, 0.9911, 0.9911, 0.9961, 1.0, 1.0, 1.0, 1.0, 0.9911, 0.9911, 0.9911, 0.9961, 0.9911, 0.9911, 0.9911, 0.9961, 1.0, 1.0, 1.0, 1.0, 0.9911, 0.9911, 0.9911, 0.9961, 0.9911, 0.9911, 0.9911, 0.9961, 0.9911, 0.9911, 0.9911, 0.9961, 0.9911, 0.9911, 0.9911, 0.9961, 0.9911, 0.9911, 0.9911, 0.9961, 1.0, 1.0, 1.0, 1.0, 1.0, 1.0, 1.0, 1.0, 0.9911, 0.9911, 0.9911, 0.9961, 1.0, 1.0, 1.0, 1.0, 0.9911, 0.9911, 0.9911, 0.9961, 0.9911, 0.9911, 0.9911, 0.9961, 1.0, 1.0, 1.0, 1.0, 0.9911, 0.9911, 0.9911, 0.9961, 0.9911, 0.9911, 0.9911, 0.9961, 0.9911, 0.9911, 0.9911, 0.9961, 0.9911, 0.9911, 0.9911, 0.9961, 0.9911, 0.9911, 0.9911, 0.9961, 1.0, 1.0, 1.0, 1.0, 1.0, 1.0, 1.0, 1.0, 0.9911, 0.9911, 0.9911, 0.9961, 1.0, 1.0, 1.0, 1.0, 0.9911, 0.9911, 0.9911, 0.9961, 0.9911, 0.9911, 0.9911, 0.9961, 1.0, 1.0, 1.0, 1.0, 0.9911, 0.9911, 0.9911, 0.9961, 0.9911, 0.9911, 0.9911, 0.9961, 0.9911, 0.9911, 0.9911, 0.9961, 0.9911, 0.9911, 0.9911, 0.9961, 0.9911, 0.9911, 0.9911, 0.9961, 1.0, 1.0, 1.0, 1.0, 1.0, 1.0, 1.0, 1.0, 0.9911, 0.9911, 0.9911, 0.9961, 1.0, 1.0, 1.0, 1.0, 0.9911, 0.9911, 0.9911, 0.9961, 0.9911, 0.9911, 0.9911, 0.9961, 1.0, 1.0, 1.0, 1.0, 0.9911, 0.9911, 0.9911, 0.9961, 0.9911, 0.9911, 0.9911, 0.9961, 0.9911, 0.9911, 0.9911, 0.9961, 0.9911, 0.9911, 0.9911, 0.9961, 0.9911, 0.9911, 0.9911, 0.9961, 1.0, 1.0, 1.0, 1.0, 1.0, 1.0, 1.0, 1.0, 0.9911, 0.9911, 0.9911, 0.9961, 1.0, 1.0, 1.0, 1.0, 0.9911, 0.9911, 0.9911, 0.9961, 0.9911, 0.9911, 0.9911, 0.9961, 1.0, 1.0, 1.0, 1.0, 0.9911, 0.9911, 0.9911, 0.9961, 0.9911, 0.9911, 0.9911, 0.9961, 0.9911, 0.9911, 0.9911, 0.9961, 0.9911, 0.9911, 0.9911, 0.9961, 0.9911, 0.9911, 0.9911, 0.9961, 1.0, 1.0, 1.0, 1.0, 1.0, 1.0, 1.0, 1.0, 0.9911, 0.9911, 0.9911, 0.9961, 1.0, 1.0, 1.0, 1.0, 0.9911, 0.9911, 0.9911, 0.9961, 0.9911, 0.9911, 0.9911, 0.9961, 1.0, 1.0, 1.0, 1.0, 0.9911, 0.9911, 0.9911, 0.9961, 0.9911, 0.9911, 0.9911, 0.9961, 0.9911, 0.9911, 0.9911, 0.9961, 0.9911, 0.9911, 0.9911, 0.9961, 0.9911, 0.9911, 0.9911, 0.9961, 1.0, 1.0, 1.0, 1.0, 1.0, 1.0, 1.0, 1.0, 0.9911, 0.9911, 0.9911, 0.9961, 1.0, 1.0, 1.0, 1.0, 0.9911, 0.9911, 0.9911, 0.9961, 0.9911, 0.9911, 0.9911, 0.9961, 1.0, 1.0, 1.0, 1.0, 0.9911, 0.9911, 0.9911, 0.9961, 0.9911, 0.9911, 0.9911, 0.9961, 0.9911, 0.9911, 0.9911, 0.9961, 0.9911, 0.9911, 0.9911, 0.9961, 0.9911, 0.9911, 0.9911, 0.9961, 1.0, 1.0, 1.0, 1.0, 1.0, 1.0, 1.0, 1.0, 0.9911, 0.9911, 0.9911, 0.9961, 1.0, 1.0, 1.0, 1.0, 0.9911, 0.9911, 0.9911, 0.9961, 0.9911, 0.9911, 0.9911, 0.9961, 1.0, 1.0, 1.0, 1.0, 0.9911, 0.9911, 0.9911, 0.9961, 0.9911, 0.9911, 0.9911, 0.9961, 0.9911, 0.9911, 0.9911, 0.9961, 0.9911, 0.9911, 0.9911, 0.9961, 0.9911, 0.9911, 0.9911, 0.9961, 1.0, 1.0, 1.0, 1.0, 1.0, 1.0, 1.0, 1.0, 0.9911, 0.9911, 0.9911, 0.9961, 1.0, 1.0, 1.0, 1.0, 0.9911, 0.9911, 0.9911, 0.9961, 0.9911, 0.9911, 0.9911, 0.9961, 1.0, 1.0, 1.0, 1.0, 0.9911, 0.9911, 0.9911, 0.9961, 0.9911, 0.9911, 0.9911, 0.9961, 0.9911, 0.9911, 0.9911, 0.9961, 0.9911, 0.9911, 0.9911, 0.9961, 0.9911, 0.9911, 0.9911, 0.9961, 1.0, 1.0, 1.0, 1.0, 1.0, 1.0, 1.0, 1.0, 0.9911, 0.9911, 0.9911, 0.9961, 1.0, 1.0, 1.0, 1.0, 0.9911, 0.9911, 0.9911, 0.9961, 0.9911, 0.9911, 0.9911, 0.9961, 1.0, 1.0, 1.0, 1.0, 0.9911, 0.9911, 0.9911, 0.9961, 0.9911, 0.9911, 0.9911, 0.9961, 0.9911, 0.9911, 0.9911, 0.9961, 0.9911, 0.9911, 0.9911, 0.9961, 0.9911, 0.9911, 0.9911, 0.9961, 1.0, 1.0, 1.0, 1.0, 1.0, 1.0, 1.0, 1.0, 0.9911, 0.9911, 0.9911, 0.9961, 1.0, 1.0, 1.0, 1.0, 0.9911, 0.9911, 0.9911, 0.9961, 0.9911, 0.9911, 0.9911, 0.9961, 1.0, 1.0, 1.0, 1.0, 0.9911, 0.9911, 0.9911, 0.9961, 0.9911, 0.9911, 0.9911, 0.9961, 0.9911, 0.9911, 0.9911, 0.9961, 0.9911, 0.9911, 0.9911, 0.9961, 0.9911, 0.9911, 0.9911, 0.9961, 1.0, 1.0, 1.0, 1.0, 1.0, 1.0, 1.0, 1.0, 0.9911, 0.9911, 0.9911, 0.9961, 1.0, 1.0, 1.0, 1.0, 0.9911, 0.9911, 0.9911, 0.9961, 0.9911, 0.9911, 0.9911, 0.9961, 1.0, 1.0, 1.0, 1.0, 0.9911, 0.9911, 0.9911, 0.9961, 0.9911, 0.9911, 0.9911, 0.9961, 0.9911, 0.9911, 0.9911, 0.9961, 0.9911, 0.9911, 0.9911, 0.9961, 0.9911, 0.9911, 0.9911, 0.9961, 1.0, 1.0, 1.0, 1.0, 1.0, 1.0, 1.0, 1.0, 0.9911, 0.9911, 0.9911, 0.9961, 1.0, 1.0, 1.0, 1.0, 0.9911, 0.9911, 0.9911, 0.9961, 0.9911, 0.9911, 0.9911, 0.9961, 1.0, 1.0, 1.0, 1.0, 0.9911, 0.9911, 0.9911, 0.9961, 0.9911, 0.9911, 0.9911, 0.9961, 0.9911, 0.9911, 0.9911, 0.9961, 0.9911, 0.9911, 0.9911, 0.9961, 0.9911, 0.9911, 0.9911, 0.9961, 1.0, 1.0, 1.0, 1.0, 1.0, 1.0, 1.0, 1.0, 0.9911, 0.9911, 0.9911, 0.9961, 1.0, 1.0, 1.0, 1.0, 0.9911, 0.9911, 0.9911, 0.9961, 0.9911, 0.9911, 0.9911, 0.9961, 1.0, 1.0, 1.0, 1.0, 0.9911, 0.9911, 0.9911, 0.9961, 0.9911, 0.9911, 0.9911, 0.9961, 0.9911, 0.9911, 0.9911, 0.9961, 0.9911, 0.9911, 0.9911, 0.9961, 0.9911, 0.9911, 0.9911, 0.9961, 1.0, 1.0, 1.0, 1.0, 1.0, 1.0, 1.0, 1.0, 0.9911, 0.9911, 0.9911, 0.9961, 1.0, 1.0, 1.0, 1.0, 0.9911, 0.9911, 0.9911, 0.9961, 0.9911, 0.9911, 0.9911, 0.9961, 1.0, 1.0, 1.0, 1.0, 0.9911, 0.9911, 0.9911, 0.9961, 0.9911, 0.9911, 0.9911, 0.9961, 0.9911, 0.9911, 0.9911, 0.9961, 0.9911, 0.9911, 0.9911, 0.9961, 0.9911, 0.9911, 0.9911, 0.9961, 1.0, 1.0, 1.0, 1.0, 1.0, 1.0, 1.0, 1.0, 0.9911, 0.9911, 0.9911, 0.9961, 1.0, 1.0, 1.0, 1.0, 0.9911, 0.9911, 0.9911, 0.9961, 0.9911, 0.9911, 0.9911, 0.9961, 1.0, 1.0, 1.0, 1.0, 0.9911, 0.9911, 0.9911, 0.9961, 0.9911, 0.9911, 0.9911, 0.9961, 0.9911, 0.9911, 0.9911, 0.9961, 0.9911, 0.9911, 0.9911, 0.9961, 0.9911, 0.9911, 0.9911, 0.9961, 1.0, 1.0, 1.0, 1.0, 1.0, 1.0, 1.0, 1.0, 0.9911, 0.9911, 0.9911, 0.9961, 1.0, 1.0, 1.0, 1.0, 1.0, 1.0, 1.0, 1.0, 0.9911, 0.9911, 0.9911, 0.9961, 1.0, 1.0, 1.0, 1.0, 1.0, 1.0, 1.0, 1.0, 0.9911, 0.9911, 0.9911, 0.9961, 0.9911, 0.9911, 0.9911, 0.9961, 0.9911, 0.9911, 0.9911, 0.9961, 0.9911, 0.9911, 0.9911, 0.9961, 0.9911, 0.9911, 0.9911, 0.9961, 1.0, 1.0, 1.0, 1.0, 0.9911, 0.9911, 0.9911, 0.9961, 1.0, 1.0, 1.0, 1.0, 0.9911, 0.9911, 0.9911, 0.9961, 0.9911, 0.9911, 0.9911, 0.9961, 1.0, 1.0, 1.0, 1.0, 0.9911, 0.9911, 0.9911, 0.9961, 0.9911, 0.9911, 0.9911, 0.9961, 0.9911, 0.9911, 0.9911, 0.9961, 0.9911, 0.9911, 0.9911, 0.9961, 1.0, 1.0, 1.0, 1.0, 0.9911, 0.9911, 0.9911, 0.9961, 0.9911, 0.9911, 0.9911, 0.9961, 1.0, 1.0, 1.0, 1.0, 0.9911, 0.9911, 0.9911, 0.9961, 0.9911, 0.9911, 0.9911, 0.9961, 0.9911, 0.9911, 0.9911, 0.9961, 0.9911, 0.9911, 0.9911, 0.9961, 1.0, 1.0, 1.0, 1.0, 0.9911, 0.9911, 0.9911, 0.9961, 0.9911, 0.9911, 0.9911, 0.9961, 1.0, 1.0, 1.0, 1.0, 0.9911, 0.9911, 0.9911, 0.9961, 0.9911, 0.9911, 0.9911, 0.9961, 0.9911, 0.9911, 0.9911, 0.9961, 0.9911, 0.9911, 0.9911, 0.9961, 1.0, 1.0, 1.0, 1.0, 0.9911, 0.9911, 0.9911, 0.9961, 0.9911, 0.9911, 0.9911, 0.9961, 1.0, 1.0, 1.0, 1.0, 0.9911, 0.9911, 0.9911, 0.9961, 0.9911, 0.9911, 0.9911, 0.9961, 0.9911, 0.9911, 0.9911, 0.9961, 0.9911, 0.9911, 0.9911, 0.9961, 1.0, 1.0, 1.0, 1.0, 0.9911, 0.9911, 0.9911, 0.9961, 0.9911, 0.9911, 0.9911, 0.9961, 1.0, 1.0, 1.0, 1.0, 0.9911, 0.9911, 0.9911, 0.9961, 0.9911, 0.9911, 0.9911, 0.9961, 0.9911, 0.9911, 0.9911, 0.9961, 0.9911, 0.9911, 0.9911, 0.9961, 1.0, 1.0, 1.0, 1.0, 0.9911, 0.9911, 0.9911, 0.9961, 0.9911, 0.9911, 0.9911, 0.9961, 1.0, 1.0, 1.0, 1.0, 0.9911, 0.9911, 0.9911, 0.9961, 0.9911, 0.9911, 0.9911, 0.9961, 0.9911, 0.9911, 0.9911, 0.9961, 0.9911, 0.9911, 0.9911, 0.9961, 1.0, 1.0, 1.0, 1.0, 0.9911, 0.9911, 0.9911, 0.9961, 0.9911, 0.9911, 0.9911, 0.9961, 1.0, 1.0, 1.0, 1.0, 0.9911, 0.9911, 0.9911, 0.9961, 0.9911, 0.9911, 0.9911, 0.9961, 0.9911, 0.9911, 0.9911, 0.9961, 0.9911, 0.9911, 0.9911, 0.9961, 1.0, 1.0, 1.0, 1.0, 0.9911, 0.9911, 0.9911, 0.9961, 0.9911, 0.9911, 0.9911, 0.9961, 1.0, 1.0, 1.0, 1.0, 0.9911, 0.9911, 0.9911, 0.9961, 0.9911, 0.9911, 0.9911, 0.9961, 0.9911, 0.9911, 0.9911, 0.9961, 0.9911, 0.9911, 0.9911, 0.9961, 1.0, 1.0, 1.0, 1.0, 0.9911, 0.9911, 0.9911, 0.9961, 0.9911, 0.9911, 0.9911, 0.9961, 1.0, 1.0, 1.0, 1.0, 0.9911, 0.9911, 0.9911, 0.9961, 0.9911, 0.9911, 0.9911, 0.9961, 0.9911, 0.9911, 0.9911, 0.9961, 0.9911, 0.9911, 0.9911, 0.9961, 1.0, 1.0, 1.0, 1.0, 0.9911, 0.9911, 0.9911, 0.9961, 0.9911, 0.9911, 0.9911, 0.9961, 1.0, 1.0, 1.0, 1.0, 0.9911, 0.9911, 0.9911, 0.9961, 0.9911, 0.9911, 0.9911, 0.9961, 0.9911, 0.9911, 0.9911, 0.9961, 0.9911, 0.9911, 0.9911, 0.9961, 1.0, 1.0, 1.0, 1.0, 0.9911, 0.9911, 0.9911, 0.9961, 0.9911, 0.9911, 0.9911, 0.9961, 1.0, 1.0, 1.0, 1.0, 0.9911, 0.9911, 0.9911, 0.9961, 0.9911, 0.9911, 0.9911, 0.9961, 0.9911, 0.9911, 0.9911, 0.9961, 0.9911, 0.9911, 0.9911, 0.9961, 1.0, 1.0, 1.0, 1.0, 0.9911, 0.9911, 0.9911, 0.9961, 0.9911, 0.9911, 0.9911, 0.9961, 1.0, 1.0, 1.0, 1.0, 0.9911, 0.9911, 0.9911, 0.9961, 0.9911, 0.9911, 0.9911, 0.9961, 0.9911, 0.9911, 0.9911, 0.9961, 0.9911, 0.9911, 0.9911, 0.9961, 1.0, 1.0, 1.0, 1.0, 0.9911, 0.9911, 0.9911, 0.9961, 0.9911, 0.9911, 0.9911, 0.9961, 1.0, 1.0, 1.0, 1.0, 0.9911, 0.9911, 0.9911, 0.9961, 0.9911, 0.9911, 0.9911, 0.9961, 0.9911, 0.9911, 0.9911, 0.9961, 0.9911, 0.9911, 0.9911, 0.9961, 1.0, 1.0, 1.0, 1.0, 0.9911, 0.9911, 0.9911, 0.9961, 0.9911, 0.9911, 0.9911, 0.9961, 1.0, 1.0, 1.0, 1.0, 0.9911, 0.9911, 0.9911, 0.9961, 0.9911, 0.9911, 0.9911, 0.9961, 0.9911, 0.9911, 0.9911, 0.9961, 0.9911, 0.9911, 0.9911, 0.9961, 1.0, 1.0, 1.0, 1.0, 0.9911, 0.9911, 0.9911, 0.9961, 0.9911, 0.9911, 0.9911, 0.9961, 1.0, 1.0, 1.0, 1.0, 0.9911, 0.9911, 0.9911, 0.9961, 0.9911, 0.9911, 0.9911, 0.9961, 0.9911, 0.9911, 0.9911, 0.9961, 0.9911, 0.9911, 0.9911, 0.9961, 1.0, 1.0, 1.0, 1.0, 0.9911, 0.9911, 0.9911, 0.9961, 0.9911, 0.9911, 0.9911, 0.9961, 1.0, 1.0, 1.0, 1.0, 0.9911, 0.9911, 0.9911, 0.9961, 0.9911, 0.9911, 0.9911, 0.9961, 0.9911, 0.9911, 0.9911, 0.9961, 0.9911, 0.9911, 0.9911, 0.9961, 1.0, 1.0, 1.0, 1.0, 0.9911, 0.9911, 0.9911, 0.9961, 0.9911, 0.9911, 0.9911, 0.9961, 1.0, 1.0, 1.0, 1.0, 0.9911, 0.9911, 0.9911, 0.9961, 0.9911, 0.9911, 0.9911, 0.9961, 0.9911, 0.9911, 0.9911, 0.9961, 0.9911, 0.9911, 0.9911, 0.9961, 1.0, 1.0, 1.0, 1.0, 0.9911, 0.9911, 0.9911, 0.9961, 0.9911, 0.9911, 0.9911, 0.9961, 1.0, 1.0, 1.0, 1.0, 0.9911, 0.9911, 0.9911, 0.9961, 0.9911, 0.9911, 0.9911, 0.9961, 0.9911, 0.9911, 0.9911, 0.9961, 0.9911, 0.9911, 0.9911, 0.9961, 1.0, 1.0, 1.0, 1.0, 0.9911, 0.9911, 0.9911, 0.9961, 0.9911, 0.9911, 0.9911, 0.9961, 1.0, 1.0, 1.0, 1.0, 0.9911, 0.9911, 0.9911, 0.9961, 0.9911, 0.9911, 0.9911, 0.9961, 0.9911, 0.9911, 0.9911, 0.9961, 0.9911, 0.9911, 0.9911, 0.9961, 1.0, 1.0, 1.0, 1.0, 0.9911, 0.9911, 0.9911, 0.9961, 0.9911, 0.9911, 0.9911, 0.9961, 1.0, 1.0, 1.0, 1.0, 0.9911, 0.9911, 0.9911, 0.9961, 0.9911, 0.9911, 0.9911, 0.9961, 0.9911, 0.9911, 0.9911, 0.9961, 0.9911, 0.9911, 0.9911, 0.9961, 1.0, 1.0, 1.0, 1.0, 0.9911, 0.9911, 0.9911, 0.9961, 0.9911, 0.9911, 0.9911, 0.9961, 1.0, 1.0, 1.0, 1.0, 0.9911, 0.9911, 0.9911, 0.9961, 0.9911, 0.9911, 0.9911, 0.9961, 0.9911, 0.9911, 0.9911, 0.9961, 0.9911, 0.9911, 0.9911, 0.9961, 1.0, 1.0, 1.0, 1.0, 0.9911, 0.9911, 0.9911, 0.9961, 0.9911, 0.9911, 0.9911, 0.9961, 1.0, 1.0, 1.0, 1.0, 0.9911, 0.9911, 0.9911, 0.9961, 0.9911, 0.9911, 0.9911, 0.9961, 0.9911, 0.9911, 0.9911, 0.9961, 0.9911, 0.9911, 0.9911, 0.9961, 1.0, 1.0, 1.0, 1.0, 0.9911, 0.9911, 0.9911, 0.9961, 0.9911, 0.9911, 0.9911, 0.9961, 1.0, 1.0, 1.0, 1.0, 0.9911, 0.9911, 0.9911, 0.9961, 0.9911, 0.9911, 0.9911, 0.9961, 0.9911, 0.9911, 0.9911, 0.9961, 0.9911, 0.9911, 0.9911, 0.9961, 1.0, 1.0, 1.0, 1.0, 0.9911, 0.9911, 0.9911, 0.9961, 0.9911, 0.9911, 0.9911, 0.9961, 1.0, 1.0, 1.0, 1.0, 0.9911, 0.9911, 0.9911, 0.9961, 0.9911, 0.9911, 0.9911, 0.9961, 0.9911, 0.9911, 0.9911, 0.9961, 0.9911, 0.9911, 0.9911, 0.9961, 1.0, 1.0, 1.0, 1.0, 0.9911, 0.9911, 0.9911, 0.9961, 0.9911, 0.9911, 0.9911, 0.9961, 1.0, 1.0, 1.0, 1.0, 0.9911, 0.9911, 0.9911, 0.9961, 0.9911, 0.9911, 0.9911, 0.9961, 0.9911, 0.9911, 0.9911, 0.9961, 0.9911, 0.9911, 0.9911, 0.9961, 1.0, 1.0, 1.0, 1.0, 1.0, 1.0, 1.0, 1.0, 1.0, 1.0, 1.0, 1.0, 1.0, 1.0, 1.0, 1.0, 1.0, 1.0, 1.0, 1.0, 1.0, 1.0, 1.0, 1.0, 1.0, 1.0, 1.0, 1.0, 1.0, 1.0, 1.0, 1.0, 1.0, 1.0, 1.0, 1.0, 1.0, 1.0, 1.0, 1.0, 1.0, 1.0, 1.0, 1.0, 1.0, 1.0, 1.0, 1.0, 1.0, 1.0, 1.0, 1.0, 1.0, 1.0, 1.0, 1.0, 1.0, 1.0, 1.0, 1.0, 1.0, 1.0, 1.0, 1.0, 1.0, 1.0, 1.0, 1.0, 1.0, 1.0, 1.0, 1.0, 1.0, 1.0, 1.0, 1.0, 1.0, 1.0, 1.0, 1.0, 1.0, 1.0, 1.0, 1.0, 1.0, 1.0, 1.0, 1.0, 1.0, 1.0, 1.0, 1.0, 1.0, 1.0, 1.0, 1.0, 1.0, 1.0, 1.0, 1.0, 1.0, 1.0, 1.0, 1.0, 1.0, 1.0, 1.0, 1.0, 1.0, 1.0, 1.0, 1.0, 1.0, 1.0, 1.0, 1.0, 1.0, 1.0, 1.0, 1.0, 1.0, 1.0, 1.0, 1.0, 1.0, 1.0, 1.0, 1.0, 1.0, 1.0, 1.0, 1.0, 1.0, 1.0, 1.0, 1.0, 1.0, 1.0, 1.0, 1.0, 1.0, 1.0, 1.0, 1.0, 1.0, 1.0, 1.0, 1.0, 1.0, 1.0, 1.0, 1.0, 1.0, 1.0, 1.0, 1.0, 1.0, 1.0, 1.0, 1.0, 1.0, 1.0, 1.0, 1.0, 1.0, 1.0, 1.0, 1.0, 1.0, 1.0, 1.0, 1.0, 1.0, 1.0, 1.0, 1.0, 1.0, 1.0, 1.0, 1.0, 1.0, 1.0, 1.0, 1.0, 1.0, 1.0, 1.0, 1.0, 1.0, 1.0, 1.0, 1.0, 1.0, 1.0, 1.0, 1.0, 1.0, 1.0, 1.0, 1.0, 1.0, 1.0, 1.0, 1.0, 1.0, 1.0, 1.0, 1.0, 1.0, 1.0, 1.0, 1.0, 1.0, 1.0, 1.0, 1.0, 1.0, 1.0, 1.0, 1.0, 1.0, 1.0, 1.0, 1.0, 1.0, 1.0, 1.0, 1.0, 1.0, 1.0, 1.0, 1.0, 1.0, 1.0, 1.0, 1.0, 1.0, 1.0, 1.0, 1.0, 1.0, 1.0, 1.0, 1.0, 1.0, 1.0, 1.0, 1.0, 1.0, 1.0, 1.0, 1.0, 1.0, 1.0, 1.0, 1.0, 1.0, 1.0, 1.0, 1.0, 1.0, 1.0, 1.0, 1.0, 1.0, 1.0, 1.0, 1.0, 1.0, 1.0, 1.0, 1.0, 1.0, 1.0, 1.0, 1.0, 1.0, 1.0, 1.0, 1.0, 1.0, 1.0, 1.0, 1.0, 1.0, 1.0, 1.0, 1.0, 1.0, 1.0, 1.0, 1.0, 1.0, 1.0, 1.0, 1.0, 1.0, 1.0, 1.0, 1.0, 1.0, 1.0, 1.0, 1.0, 1.0, 1.0, 1.0, 1.0, 1.0, 1.0, 1.0, 1.0, 1.0, 1.0, 1.0, 1.0, 1.0, 1.0, 1.0, 1.0, 1.0, 1.0, 1.0, 1.0, 1.0, 1.0, 1.0, 1.0, 1.0, 1.0, 1.0, 1.0, 1.0, 1.0, 1.0, 1.0, 1.0, 1.0, 1.0, 1.0, 1.0, 1.0, 1.0, 1.0, 1.0, 1.0, 1.0, 1.0, 1.0, 1.0, 1.0, 1.0, 1.0, 1.0, 1.0, 1.0, 1.0, 1.0, 1.0, 1.0, 1.0, 1.0, 1.0, 1.0, 1.0, 1.0, 1.0, 1.0, 1.0, 1.0, 1.0, 1.0, 1.0, 1.0, 1.0, 1.0, 1.0, 1.0, 1.0, 1.0, 1.0, 1.0, 1.0, 1.0, 1.0, 1.0, 1.0, 1.0, 1.0, 1.0, 1.0, 1.0, 1.0, 1.0, 1.0, 1.0, 1.0, 1.0, 1.0, 1.0, 0.9911, 0.9911, 0.9911, 0.9961, 0.9911, 0.9911, 0.9911, 0.9961, 1.0, 1.0, 1.0, 1.0, 1.0, 1.0, 1.0, 1.0, 0.9911, 0.9911, 0.9911, 0.9961, 1.0, 1.0, 1.0, 1.0, 1.0, 1.0, 1.0, 1.0, 1.0, 1.0, 1.0, 1.0, 1.0, 1.0, 1.0, 1.0, 1.0, 1.0, 1.0, 1.0, 1.0, 1.0, 1.0, 1.0, 1.0, 1.0, 1.0, 1.0, 1.0, 1.0, 1.0, 1.0, 1.0, 1.0, 1.0, 1.0, 1.0, 1.0, 1.0, 1.0, 1.0, 1.0, 1.0, 1.0, 1.0, 1.0, 1.0, 1.0, 1.0, 1.0, 1.0, 1.0, 1.0, 1.0, 1.0, 1.0, 1.0, 1.0, 1.0, 1.0, 1.0, 1.0, 1.0, 1.0, 1.0, 1.0, 1.0, 1.0, 1.0, 1.0, 1.0, 1.0, 1.0, 1.0, 1.0, 1.0, 1.0, 1.0, 1.0, 1.0, 1.0, 1.0, 1.0, 1.0, 0.9911, 0.9911, 0.9911, 0.9961, 1.0, 1.0, 1.0, 1.0, 1.0, 1.0, 1.0, 1.0, 1.0, 1.0, 1.0, 1.0, 0.9911, 0.9911, 0.9911, 0.9961, 0.9911, 0.9911, 0.9911, 0.9961, 0.9911, 0.9911, 0.9911, 0.9961, 0.9911, 0.9911, 0.9911, 0.9961, 0.9911, 0.9911, 0.9911, 0.9961, 0.9911, 0.9911, 0.9911, 0.9961, 0.9911, 0.9911, 0.9911, 0.9961, 1.0, 1.0, 1.0, 1.0, 1.0, 1.0, 1.0, 1.0, 0.9911, 0.9911, 0.9911, 0.9961, 1.0, 1.0, 1.0, 1.0, 1.0, 1.0, 1.0, 1.0, 1.0, 1.0, 1.0, 1.0, 1.0, 1.0, 1.0, 1.0, 1.0, 1.0, 1.0, 1.0, 1.0, 1.0, 1.0, 1.0, 1.0, 1.0, 1.0, 1.0, 1.0, 1.0, 1.0, 1.0, 1.0, 1.0, 1.0, 1.0, 1.0, 1.0, 1.0, 1.0, 1.0, 1.0, 1.0, 1.0, 1.0, 1.0, 1.0, 1.0, 1.0, 1.0, 1.0, 1.0, 1.0, 1.0, 1.0, 1.0, 1.0, 1.0, 1.0, 1.0, 1.0, 1.0, 1.0, 1.0, 1.0, 1.0, 1.0, 1.0, 1.0, 1.0, 1.0, 1.0, 1.0, 1.0, 1.0, 1.0, 1.0, 1.0, 1.0, 1.0, 1.0, 1.0, 1.0, 1.0, 1.0, 1.0, 1.0, 1.0, 1.0, 1.0, 1.0, 1.0, 1.0, 1.0, 1.0, 1.0, 0.9911, 0.9911, 0.9911, 0.9961, 0.9911, 0.9911, 0.9911, 0.9961, 0.9911, 0.9911, 0.9911, 0.9961, 0.9911, 0.9911, 0.9911, 0.9961, 0.9911, 0.9911, 0.9911, 0.9961, 1.0, 1.0, 1.0, 1.0, 1.0, 1.0, 1.0, 1.0, 0.9911, 0.9911, 0.9911, 0.9961, 1.0, 1.0, 1.0, 1.0, 1.0, 1.0, 1.0, 1.0, 1.0, 1.0, 1.0, 1.0, 1.0, 1.0, 1.0, 1.0, 1.0, 1.0, 1.0, 1.0, 1.0, 1.0, 1.0, 1.0, 1.0, 1.0, 1.0, 1.0, 1.0, 1.0, 1.0, 1.0, 1.0, 1.0, 1.0, 1.0, 1.0, 1.0, 1.0, 1.0, 1.0, 1.0, 1.0, 1.0, 1.0, 1.0, 1.0, 1.0, 1.0, 1.0, 1.0, 1.0, 1.0, 1.0, 1.0, 1.0, 1.0, 1.0, 1.0, 1.0, 1.0, 1.0, 1.0, 1.0, 1.0, 1.0, 1.0, 1.0, 1.0, 1.0, 1.0, 1.0, 1.0, 1.0, 1.0, 1.0, 1.0, 1.0, 1.0, 1.0, 1.0, 1.0, 1.0, 1.0, 1.0, 1.0, 1.0, 1.0, 1.0, 1.0, 1.0, 1.0, 1.0, 1.0, 1.0, 1.0, 0.9911, 0.9911, 0.9911, 0.9961, 0.9911, 0.9911, 0.9911, 0.9961, 0.9911, 0.9911, 0.9911, 0.9961, 0.9911, 0.9911, 0.9911, 0.9961, 0.9911, 0.9911, 0.9911, 0.9961, 1.0, 1.0, 1.0, 1.0, 1.0, 1.0, 1.0, 1.0, 0.9911, 0.9911, 0.9911, 0.9961, 1.0, 1.0, 1.0, 1.0, 1.0, 1.0, 1.0, 1.0, 1.0, 1.0, 1.0, 1.0, 1.0, 1.0, 1.0, 1.0, 1.0, 1.0, 1.0, 1.0, 1.0, 1.0, 1.0, 1.0, 1.0, 1.0, 1.0, 1.0, 1.0, 1.0, 1.0, 1.0, 1.0, 1.0, 1.0, 1.0, 1.0, 1.0, 1.0, 1.0, 1.0, 1.0, 1.0, 1.0, 1.0, 1.0, 1.0, 1.0, 1.0, 1.0, 1.0, 1.0, 1.0, 1.0, 1.0, 1.0, 1.0, 1.0, 1.0, 1.0, 1.0, 1.0, 1.0, 1.0, 1.0, 1.0, 1.0, 1.0, 1.0, 1.0, 1.0, 1.0, 1.0, 1.0, 1.0, 1.0, 1.0, 1.0, 1.0, 1.0, 1.0, 1.0, 1.0, 1.0, 1.0, 1.0, 1.0, 1.0, 1.0, 1.0, 1.0, 1.0, 1.0, 1.0, 1.0, 1.0, 0.9911, 0.9911, 0.9911, 0.9961, 0.9911, 0.9911, 0.9911, 0.9961, 0.9911, 0.9911, 0.9911, 0.9961, 0.9911, 0.9911, 0.9911, 0.9961, 0.9911, 0.9911, 0.9911, 0.9961, 1.0, 1.0, 1.0, 1.0, 1.0, 1.0, 1.0, 1.0, 0.9911, 0.9911, 0.9911, 0.9961, 1.0, 1.0, 1.0, 1.0, 1.0, 1.0, 1.0, 1.0, 1.0, 1.0, 1.0, 1.0, 1.0, 1.0, 1.0, 1.0, 1.0, 1.0, 1.0, 1.0, 1.0, 1.0, 1.0, 1.0, 1.0, 1.0, 1.0, 1.0, 1.0, 1.0, 1.0, 1.0, 1.0, 1.0, 1.0, 1.0, 1.0, 1.0, 1.0, 1.0, 1.0, 1.0, 1.0, 1.0, 1.0, 1.0, 1.0, 1.0, 1.0, 1.0, 1.0, 1.0, 1.0, 1.0, 1.0, 1.0, 1.0, 1.0, 1.0, 1.0, 1.0, 1.0, 1.0, 1.0, 1.0, 1.0, 1.0, 1.0, 1.0, 1.0, 1.0, 1.0, 1.0, 1.0, 1.0, 1.0, 1.0, 1.0, 1.0, 1.0, 1.0, 1.0, 1.0, 1.0, 1.0, 1.0, 1.0, 1.0, 1.0, 1.0, 1.0, 1.0, 1.0, 1.0, 1.0, 1.0, 0.9911, 0.9911, 0.9911, 0.9961, 0.9911, 0.9911, 0.9911, 0.9961, 0.9911, 0.9911, 0.9911, 0.9961, 0.9911, 0.9911, 0.9911, 0.9961, 0.9911, 0.9911, 0.9911, 0.9961, 1.0, 1.0, 1.0, 1.0, 1.0, 1.0, 1.0, 1.0, 0.9911, 0.9911, 0.9911, 0.9961, 1.0, 1.0, 1.0, 1.0, 1.0, 1.0, 1.0, 1.0, 1.0, 1.0, 1.0, 1.0, 1.0, 1.0, 1.0, 1.0, 1.0, 1.0, 1.0, 1.0, 1.0, 1.0, 1.0, 1.0, 1.0, 1.0, 1.0, 1.0, 1.0, 1.0, 1.0, 1.0, 1.0, 1.0, 1.0, 1.0, 1.0, 1.0, 1.0, 1.0, 1.0, 1.0, 1.0, 1.0, 1.0, 1.0, 1.0, 1.0, 1.0, 1.0, 1.0, 1.0, 1.0, 1.0, 1.0, 1.0, 1.0, 1.0, 1.0, 1.0, 1.0, 1.0, 1.0, 1.0, 1.0, 1.0, 1.0, 1.0, 1.0, 1.0, 1.0, 1.0, 1.0, 1.0, 1.0, 1.0, 1.0, 1.0, 1.0, 1.0, 1.0, 1.0, 1.0, 1.0, 1.0, 1.0, 1.0, 1.0, 1.0, 1.0, 1.0, 1.0, 1.0, 1.0, 1.0, 1.0, 0.9911, 0.9911, 0.9911, 0.9961, 0.9911, 0.9911, 0.9911, 0.9961, 0.9911, 0.9911, 0.9911, 0.9961, 0.9911, 0.9911, 0.9911, 0.9961, 0.9911, 0.9911, 0.9911, 0.9961, 1.0, 1.0, 1.0, 1.0, 1.0, 1.0, 1.0, 1.0, 0.9911, 0.9911, 0.9911, 0.9961, 1.0, 1.0, 1.0, 1.0, 1.0, 1.0, 1.0, 1.0, 1.0, 1.0, 1.0, 1.0, 1.0, 1.0, 1.0, 1.0, 1.0, 1.0, 1.0, 1.0, 1.0, 1.0, 1.0, 1.0, 1.0, 1.0, 1.0, 1.0, 1.0, 1.0, 1.0, 1.0, 1.0, 1.0, 1.0, 1.0, 1.0, 1.0, 1.0, 1.0, 1.0, 1.0, 1.0, 1.0, 1.0, 1.0, 1.0, 1.0, 1.0, 1.0, 1.0, 1.0, 1.0, 1.0, 1.0, 1.0, 1.0, 1.0, 1.0, 1.0, 1.0, 1.0, 1.0, 1.0, 1.0, 1.0, 1.0, 1.0, 1.0, 1.0, 1.0, 1.0, 1.0, 1.0, 1.0, 1.0, 1.0, 1.0, 1.0, 1.0, 1.0, 1.0, 1.0, 1.0, 1.0, 1.0, 1.0, 1.0, 1.0, 1.0, 1.0, 1.0, 1.0, 1.0, 1.0, 1.0, 0.9911, 0.9911, 0.9911, 0.9961, 0.9911, 0.9911, 0.9911, 0.9961, 0.9911, 0.9911, 0.9911, 0.9961, 0.9911, 0.9911, 0.9911, 0.9961, 0.9911, 0.9911, 0.9911, 0.9961, 1.0, 1.0, 1.0, 1.0, 1.0, 1.0, 1.0, 1.0, 0.9911, 0.9911, 0.9911, 0.9961, 1.0, 1.0, 1.0, 1.0, 1.0, 1.0, 1.0, 1.0, 1.0, 1.0, 1.0, 1.0, 1.0, 1.0, 1.0, 1.0, 1.0, 1.0, 1.0, 1.0, 1.0, 1.0, 1.0, 1.0, 1.0, 1.0, 1.0, 1.0, 1.0, 1.0, 1.0, 1.0, 1.0, 1.0, 1.0, 1.0, 1.0, 1.0, 1.0, 1.0, 1.0, 1.0, 1.0, 1.0, 1.0, 1.0, 1.0, 1.0, 1.0, 1.0, 1.0, 1.0, 1.0, 1.0, 1.0, 1.0, 1.0, 1.0, 1.0, 1.0, 1.0, 1.0, 1.0, 1.0, 1.0, 1.0, 1.0, 1.0, 1.0, 1.0, 1.0, 1.0, 1.0, 1.0, 1.0, 1.0, 1.0, 1.0, 1.0, 1.0, 1.0, 1.0, 1.0, 1.0, 1.0, 1.0, 1.0, 1.0, 1.0, 1.0, 1.0, 1.0, 1.0, 1.0, 1.0, 1.0, 0.9911, 0.9911, 0.9911, 0.9961, 0.9911, 0.9911, 0.9911, 0.9961, 0.9911, 0.9911, 0.9911, 0.9961, 0.9911, 0.9911, 0.9911, 0.9961, 0.9911, 0.9911, 0.9911, 0.9961, 1.0, 1.0, 1.0, 1.0, 1.0, 1.0, 1.0, 1.0, 0.9911, 0.9911, 0.9911, 0.9961, 1.0, 1.0, 1.0, 1.0, 1.0, 1.0, 1.0, 1.0, 1.0, 1.0, 1.0, 1.0, 1.0, 1.0, 1.0, 1.0, 1.0, 1.0, 1.0, 1.0, 1.0, 1.0, 1.0, 1.0, 1.0, 1.0, 1.0, 1.0, 1.0, 1.0, 1.0, 1.0, 1.0, 1.0, 1.0, 1.0, 1.0, 1.0, 1.0, 1.0, 1.0, 1.0, 1.0, 1.0, 1.0, 1.0, 1.0, 1.0, 1.0, 1.0, 1.0, 1.0, 1.0, 1.0, 1.0, 1.0, 1.0, 1.0, 1.0, 1.0, 1.0, 1.0, 1.0, 1.0, 1.0, 1.0, 1.0, 1.0, 1.0, 1.0, 1.0, 1.0, 1.0, 1.0, 1.0, 1.0, 1.0, 1.0, 1.0, 1.0, 1.0, 1.0, 1.0, 1.0, 1.0, 1.0, 1.0, 1.0, 1.0, 1.0, 1.0, 1.0, 1.0, 1.0, 1.0, 1.0, 0.9911, 0.9911, 0.9911, 0.9961, 0.9911, 0.9911, 0.9911, 0.9961, 0.9911, 0.9911, 0.9911, 0.9961, 0.9911, 0.9911, 0.9911, 0.9961, 0.9911, 0.9911, 0.9911, 0.9961, 1.0, 1.0, 1.0, 1.0, 1.0, 1.0, 1.0, 1.0, 0.9911, 0.9911, 0.9911, 0.9961, 1.0, 1.0, 1.0, 1.0, 1.0, 1.0, 1.0, 1.0, 1.0, 1.0, 1.0, 1.0, 1.0, 1.0, 1.0, 1.0, 1.0, 1.0, 1.0, 1.0, 1.0, 1.0, 1.0, 1.0, 1.0, 1.0, 1.0, 1.0, 1.0, 1.0, 1.0, 1.0, 1.0, 1.0, 1.0, 1.0, 1.0, 1.0, 1.0, 1.0, 1.0, 1.0, 1.0, 1.0, 1.0, 1.0, 1.0, 1.0, 1.0, 1.0, 1.0, 1.0, 1.0, 1.0, 1.0, 1.0, 1.0, 1.0, 1.0, 1.0, 1.0, 1.0, 1.0, 1.0, 1.0, 1.0, 1.0, 1.0, 1.0, 1.0, 1.0, 1.0, 1.0, 1.0, 1.0, 1.0, 1.0, 1.0, 1.0, 1.0, 1.0, 1.0, 1.0, 1.0, 1.0, 1.0, 1.0, 1.0, 1.0, 1.0, 1.0, 1.0, 1.0, 1.0, 1.0, 1.0, 0.9911, 0.9911, 0.9911, 0.9961, 0.9911, 0.9911, 0.9911, 0.9961, 0.9911, 0.9911, 0.9911, 0.9961, 0.9911, 0.9911, 0.9911, 0.9961, 0.9911, 0.9911, 0.9911, 0.9961, 1.0, 1.0, 1.0, 1.0, 1.0, 1.0, 1.0, 1.0, 0.9911, 0.9911, 0.9911, 0.9961, 1.0, 1.0, 1.0, 1.0, 1.0, 1.0, 1.0, 1.0, 1.0, 1.0, 1.0, 1.0, 1.0, 1.0, 1.0, 1.0, 1.0, 1.0, 1.0, 1.0, 1.0, 1.0, 1.0, 1.0, 1.0, 1.0, 1.0, 1.0, 1.0, 1.0, 1.0, 1.0, 1.0, 1.0, 1.0, 1.0, 1.0, 1.0, 1.0, 1.0, 1.0, 1.0, 1.0, 1.0, 1.0, 1.0, 1.0, 1.0, 1.0, 1.0, 1.0, 1.0, 1.0, 1.0, 1.0, 1.0, 1.0, 1.0, 1.0, 1.0, 1.0, 1.0, 1.0, 1.0, 1.0, 1.0, 1.0, 1.0, 1.0, 1.0, 1.0, 1.0, 1.0, 1.0, 1.0, 1.0, 1.0, 1.0, 1.0, 1.0, 1.0, 1.0, 1.0, 1.0, 1.0, 1.0, 1.0, 1.0, 1.0, 1.0, 1.0, 1.0, 1.0, 1.0, 1.0, 1.0, 0.9911, 0.9911, 0.9911, 0.9961, 0.9911, 0.9911, 0.9911, 0.9961, 0.9911, 0.9911, 0.9911, 0.9961, 0.9911, 0.9911, 0.9911, 0.9961, 0.9911, 0.9911, 0.9911, 0.9961, 1.0, 1.0, 1.0, 1.0, 1.0, 1.0, 1.0, 1.0, 0.9911, 0.9911, 0.9911, 0.9961, 1.0, 1.0, 1.0, 1.0, 1.0, 1.0, 1.0, 1.0, 1.0, 1.0, 1.0, 1.0, 1.0, 1.0, 1.0, 1.0, 1.0, 1.0, 1.0, 1.0, 1.0, 1.0, 1.0, 1.0, 1.0, 1.0, 1.0, 1.0, 1.0, 1.0, 1.0, 1.0, 1.0, 1.0, 1.0, 1.0, 1.0, 1.0, 1.0, 1.0, 1.0, 1.0, 1.0, 1.0, 1.0, 1.0, 1.0, 1.0, 1.0, 1.0, 1.0, 1.0, 1.0, 1.0, 1.0, 1.0, 1.0, 1.0, 1.0, 1.0, 1.0, 1.0, 1.0, 1.0, 1.0, 1.0, 1.0, 1.0, 1.0, 1.0, 1.0, 1.0, 1.0, 1.0, 1.0, 1.0, 1.0, 1.0, 1.0, 1.0, 1.0, 1.0, 1.0, 1.0, 1.0, 1.0, 1.0, 1.0, 1.0, 1.0, 1.0, 1.0, 1.0, 1.0, 1.0, 1.0, 0.9911, 0.9911, 0.9911, 0.9961, 0.9911, 0.9911, 0.9911, 0.9961, 0.9911, 0.9911, 0.9911, 0.9961, 0.9911, 0.9911, 0.9911, 0.9961, 0.9911, 0.9911, 0.9911, 0.9961, 1.0, 1.0, 1.0, 1.0, 1.0, 1.0, 1.0, 1.0, 0.9911, 0.9911, 0.9911, 0.9961, 1.0, 1.0, 1.0, 1.0, 1.0, 1.0, 1.0, 1.0, 1.0, 1.0, 1.0, 1.0, 1.0, 1.0, 1.0, 1.0, 1.0, 1.0, 1.0, 1.0, 1.0, 1.0, 1.0, 1.0, 1.0, 1.0, 1.0, 1.0, 1.0, 1.0, 1.0, 1.0, 1.0, 1.0, 1.0, 1.0, 1.0, 1.0, 1.0, 1.0, 1.0, 1.0, 1.0, 1.0, 1.0, 1.0, 1.0, 1.0, 1.0, 1.0, 1.0, 1.0, 1.0, 1.0, 1.0, 1.0, 1.0, 1.0, 1.0, 1.0, 1.0, 1.0, 1.0, 1.0, 1.0, 1.0, 1.0, 1.0, 1.0, 1.0, 1.0, 1.0, 1.0, 1.0, 1.0, 1.0, 1.0, 1.0, 1.0, 1.0, 1.0, 1.0, 1.0, 1.0, 1.0, 1.0, 1.0, 1.0, 1.0, 1.0, 1.0, 1.0, 1.0, 1.0, 1.0, 1.0, 0.9911, 0.9911, 0.9911, 0.9961, 0.9911, 0.9911, 0.9911, 0.9961, 0.9911, 0.9911, 0.9911, 0.9961, 0.9911, 0.9911, 0.9911, 0.9961, 0.9911, 0.9911, 0.9911, 0.9961, 1.0, 1.0, 1.0, 1.0, 1.0, 1.0, 1.0, 1.0, 0.9911, 0.9911, 0.9911, 0.9961, 1.0, 1.0, 1.0, 1.0, 1.0, 1.0, 1.0, 1.0, 1.0, 1.0, 1.0, 1.0, 1.0, 1.0, 1.0, 1.0, 1.0, 1.0, 1.0, 1.0, 1.0, 1.0, 1.0, 1.0, 1.0, 1.0, 1.0, 1.0, 1.0, 1.0, 1.0, 1.0, 1.0, 1.0, 1.0, 1.0, 1.0, 1.0, 1.0, 1.0, 1.0, 1.0, 1.0, 1.0, 1.0, 1.0, 1.0, 1.0, 1.0, 1.0, 1.0, 1.0, 1.0, 1.0, 1.0, 1.0, 1.0, 1.0, 1.0, 1.0, 1.0, 1.0, 1.0, 1.0, 1.0, 1.0, 1.0, 1.0, 1.0, 1.0, 1.0, 1.0, 1.0, 1.0, 1.0, 1.0, 1.0, 1.0, 1.0, 1.0, 1.0, 1.0, 1.0, 1.0, 1.0, 1.0, 1.0, 1.0, 1.0, 1.0, 1.0, 1.0, 1.0, 1.0, 1.0, 1.0, 0.9911, 0.9911, 0.9911, 0.9961, 0.9911, 0.9911, 0.9911, 0.9961, 0.9911, 0.9911, 0.9911, 0.9961, 0.9911, 0.9911, 0.9911, 0.9961, 0.9911, 0.9911, 0.9911, 0.9961, 1.0, 1.0, 1.0, 1.0, 1.0, 1.0, 1.0, 1.0, 0.9911, 0.9911, 0.9911, 0.9961, 1.0, 1.0, 1.0, 1.0, 1.0, 1.0, 1.0, 1.0, 1.0, 1.0, 1.0, 1.0, 1.0, 1.0, 1.0, 1.0, 1.0, 1.0, 1.0, 1.0, 1.0, 1.0, 1.0, 1.0, 1.0, 1.0, 1.0, 1.0, 1.0, 1.0, 1.0, 1.0, 1.0, 1.0, 1.0, 1.0, 1.0, 1.0, 1.0, 1.0, 1.0, 1.0, 1.0, 1.0, 1.0, 1.0, 1.0, 1.0, 1.0, 1.0, 1.0, 1.0, 1.0, 1.0, 1.0, 1.0, 1.0, 1.0, 1.0, 1.0, 1.0, 1.0, 1.0, 1.0, 1.0, 1.0, 1.0, 1.0, 1.0, 1.0, 1.0, 1.0, 1.0, 1.0, 1.0, 1.0, 1.0, 1.0, 1.0, 1.0, 1.0, 1.0, 1.0, 1.0, 1.0, 1.0, 1.0, 1.0, 1.0, 1.0, 1.0, 1.0, 1.0, 1.0, 1.0, 1.0, 0.9911, 0.9911, 0.9911, 0.9961, 0.9911, 0.9911, 0.9911, 0.9961, 0.9911, 0.9911, 0.9911, 0.9961, 0.9911, 0.9911, 0.9911, 0.9961, 0.9911, 0.9911, 0.9911, 0.9961, 1.0, 1.0, 1.0, 1.0, 1.0, 1.0, 1.0, 1.0, 0.9911, 0.9911, 0.9911, 0.9961, 1.0, 1.0, 1.0, 1.0, 1.0, 1.0, 1.0, 1.0, 1.0, 1.0, 1.0, 1.0, 1.0, 1.0, 1.0, 1.0, 1.0, 1.0, 1.0, 1.0, 1.0, 1.0, 1.0, 1.0, 1.0, 1.0, 1.0, 1.0, 1.0, 1.0, 1.0, 1.0, 1.0, 1.0, 1.0, 1.0, 1.0, 1.0, 1.0, 1.0, 1.0, 1.0, 1.0, 1.0, 1.0, 1.0, 1.0, 1.0, 1.0, 1.0, 1.0, 1.0, 1.0, 1.0, 1.0, 1.0, 1.0, 1.0, 1.0, 1.0, 1.0, 1.0, 1.0, 1.0, 1.0, 1.0, 1.0, 1.0, 1.0, 1.0, 1.0, 1.0, 1.0, 1.0, 1.0, 1.0, 1.0, 1.0, 1.0, 1.0, 1.0, 1.0, 1.0, 1.0, 1.0, 1.0, 1.0, 1.0, 1.0, 1.0, 1.0, 1.0, 1.0, 1.0, 1.0, 1.0, 0.9911, 0.9911, 0.9911, 0.9961, 0.9911, 0.9911, 0.9911, 0.9961, 0.9911, 0.9911, 0.9911, 0.9961, 0.9911, 0.9911, 0.9911, 0.9961, 0.9911, 0.9911, 0.9911, 0.9961, 1.0, 1.0, 1.0, 1.0, 1.0, 1.0, 1.0, 1.0, 0.9911, 0.9911, 0.9911, 0.9961, 1.0, 1.0, 1.0, 1.0, 1.0, 1.0, 1.0, 1.0, 1.0, 1.0, 1.0, 1.0, 1.0, 1.0, 1.0, 1.0, 1.0, 1.0, 1.0, 1.0, 1.0, 1.0, 1.0, 1.0, 1.0, 1.0, 1.0, 1.0, 1.0, 1.0, 1.0, 1.0, 1.0, 1.0, 1.0, 1.0, 1.0, 1.0, 1.0, 1.0, 1.0, 1.0, 1.0, 1.0, 1.0, 1.0, 1.0, 1.0, 1.0, 1.0, 1.0, 1.0, 1.0, 1.0, 1.0, 1.0, 1.0, 1.0, 1.0, 1.0, 1.0, 1.0, 1.0, 1.0, 1.0, 1.0, 1.0, 1.0, 1.0, 1.0, 1.0, 1.0, 1.0, 1.0, 1.0, 1.0, 1.0, 1.0, 1.0, 1.0, 1.0, 1.0, 1.0, 1.0, 1.0, 1.0, 1.0, 1.0, 1.0, 1.0, 1.0, 1.0, 1.0, 1.0, 1.0, 1.0, 0.9911, 0.9911, 0.9911, 0.9961, 0.9911, 0.9911, 0.9911, 0.9961, 0.9911, 0.9911, 0.9911, 0.9961, 0.9911, 0.9911, 0.9911, 0.9961, 0.9911, 0.9911, 0.9911, 0.9961, 1.0, 1.0, 1.0, 1.0, 1.0, 1.0, 1.0, 1.0, 0.9911, 0.9911, 0.9911, 0.9961, 1.0, 1.0, 1.0, 1.0, 1.0, 1.0, 1.0, 1.0, 1.0, 1.0, 1.0, 1.0, 1.0, 1.0, 1.0, 1.0, 1.0, 1.0, 1.0, 1.0, 1.0, 1.0, 1.0, 1.0, 1.0, 1.0, 1.0, 1.0, 1.0, 1.0, 1.0, 1.0, 1.0, 1.0, 1.0, 1.0, 1.0, 1.0, 1.0, 1.0, 1.0, 1.0, 1.0, 1.0, 1.0, 1.0, 1.0, 1.0, 1.0, 1.0, 1.0, 1.0, 1.0, 1.0, 1.0, 1.0, 1.0, 1.0, 1.0, 1.0, 1.0, 1.0, 1.0, 1.0, 1.0, 1.0, 1.0, 1.0, 1.0, 1.0, 1.0, 1.0, 1.0, 1.0, 1.0, 1.0, 1.0, 1.0, 1.0, 1.0, 1.0, 1.0, 1.0, 1.0, 1.0, 1.0, 1.0, 1.0, 1.0, 1.0, 1.0, 1.0, 1.0, 1.0, 1.0, 1.0, 0.9911, 0.9911, 0.9911, 0.9961, 0.9911, 0.9911, 0.9911, 0.9961, 0.9911, 0.9911, 0.9911, 0.9961, 0.9911, 0.9911, 0.9911, 0.9961, 0.9911, 0.9911, 0.9911, 0.9961, 1.0, 1.0, 1.0, 1.0, 1.0, 1.0, 1.0, 1.0, 0.9911, 0.9911, 0.9911, 0.9961, 1.0, 1.0, 1.0, 1.0, 1.0, 1.0, 1.0, 1.0, 1.0, 1.0, 1.0, 1.0, 1.0, 1.0, 1.0, 1.0, 1.0, 1.0, 1.0, 1.0, 1.0, 1.0, 1.0, 1.0, 1.0, 1.0, 1.0, 1.0, 1.0, 1.0, 1.0, 1.0, 1.0, 1.0, 1.0, 1.0, 1.0, 1.0, 1.0, 1.0, 1.0, 1.0, 1.0, 1.0, 1.0, 1.0, 1.0, 1.0, 1.0, 1.0, 1.0, 1.0, 1.0, 1.0, 1.0, 1.0, 1.0, 1.0, 1.0, 1.0, 1.0, 1.0, 1.0, 1.0, 1.0, 1.0, 1.0, 1.0, 1.0, 1.0, 1.0, 1.0, 1.0, 1.0, 1.0, 1.0, 1.0, 1.0, 1.0, 1.0, 1.0, 1.0, 1.0, 1.0, 1.0, 1.0, 1.0, 1.0, 1.0, 1.0, 1.0, 1.0, 1.0, 1.0, 1.0, 1.0, 0.9911, 0.9911, 0.9911, 0.9961, 0.9911, 0.9911, 0.9911, 0.9961, 0.9911, 0.9911, 0.9911, 0.9961, 0.9911, 0.9911, 0.9911, 0.9961, 0.9911, 0.9911, 0.9911, 0.9961, 1.0, 1.0, 1.0, 1.0, 1.0, 1.0, 1.0, 1.0, 0.9911, 0.9911, 0.9911, 0.9961, 1.0, 1.0, 1.0, 1.0, 1.0, 1.0, 1.0, 1.0, 1.0, 1.0, 1.0, 1.0, 1.0, 1.0, 1.0, 1.0, 1.0, 1.0, 1.0, 1.0, 1.0, 1.0, 1.0, 1.0, 1.0, 1.0, 1.0, 1.0, 1.0, 1.0, 1.0, 1.0, 1.0, 1.0, 1.0, 1.0, 1.0, 1.0, 1.0, 1.0, 1.0, 1.0, 1.0, 1.0, 1.0, 1.0, 1.0, 1.0, 1.0, 1.0, 1.0, 1.0, 1.0, 1.0, 1.0, 1.0, 1.0, 1.0, 1.0, 1.0, 1.0, 1.0, 1.0, 1.0, 1.0, 1.0, 1.0, 1.0, 1.0, 1.0, 1.0, 1.0, 1.0, 1.0, 1.0, 1.0, 1.0, 1.0, 1.0, 1.0, 1.0, 1.0, 1.0, 1.0, 1.0, 1.0, 1.0, 1.0, 1.0, 1.0, 1.0, 1.0, 1.0, 1.0, 1.0, 1.0, 0.9911, 0.9911, 0.9911, 0.9961, 0.9911, 0.9911, 0.9911, 0.9961, 0.9911, 0.9911, 0.9911, 0.9961, 0.9911, 0.9911, 0.9911, 0.9961, 0.9911, 0.9911, 0.9911, 0.9961, 1.0, 1.0, 1.0, 1.0, 1.0, 1.0, 1.0, 1.0, 0.9911, 0.9911, 0.9911, 0.9961, 1.0, 1.0, 1.0, 1.0, 1.0, 1.0, 1.0, 1.0, 1.0, 1.0, 1.0, 1.0, 1.0, 1.0, 1.0, 1.0, 1.0, 1.0, 1.0, 1.0, 1.0, 1.0, 1.0, 1.0, 1.0, 1.0, 1.0, 1.0, 1.0, 1.0, 1.0, 1.0, 1.0, 1.0, 1.0, 1.0, 1.0, 1.0, 1.0, 1.0, 1.0, 1.0, 1.0, 1.0, 1.0, 1.0, 1.0, 1.0, 1.0, 1.0, 1.0, 1.0, 1.0, 1.0, 1.0, 1.0, 1.0, 1.0, 1.0, 1.0, 1.0, 1.0, 1.0, 1.0, 1.0, 1.0, 1.0, 1.0, 1.0, 1.0, 1.0, 1.0, 1.0, 1.0, 1.0, 1.0, 1.0, 1.0, 1.0, 1.0, 1.0, 1.0, 1.0, 1.0, 1.0, 1.0, 1.0, 1.0, 1.0, 1.0, 1.0, 1.0, 1.0, 1.0, 1.0, 1.0, 0.9911, 0.9911, 0.9911, 0.9961, 0.9911, 0.9911, 0.9911, 0.9961, 0.9911, 0.9911, 0.9911, 0.9961, 0.9911, 0.9911, 0.9911, 0.9961, 0.9911, 0.9911, 0.9911, 0.9961, 1.0, 1.0, 1.0, 1.0, 1.0, 1.0, 1.0, 1.0, 0.9911, 0.9911, 0.9911, 0.9961, 1.0, 1.0, 1.0, 1.0, 1.0, 1.0, 1.0, 1.0, 1.0, 1.0, 1.0, 1.0, 1.0, 1.0, 1.0, 1.0, 1.0, 1.0, 1.0, 1.0, 1.0, 1.0, 1.0, 1.0, 1.0, 1.0, 1.0, 1.0, 1.0, 1.0, 1.0, 1.0, 1.0, 1.0, 1.0, 1.0, 1.0, 1.0, 1.0, 1.0, 1.0, 1.0, 1.0, 1.0, 1.0, 1.0, 1.0, 1.0, 1.0, 1.0, 1.0, 1.0, 1.0, 1.0, 1.0, 1.0, 1.0, 1.0, 1.0, 1.0, 1.0, 1.0, 1.0, 1.0, 1.0, 1.0, 1.0, 1.0, 1.0, 1.0, 1.0, 1.0, 1.0, 1.0, 1.0, 1.0, 1.0, 1.0, 1.0, 1.0, 1.0, 1.0, 1.0, 1.0, 1.0, 1.0, 1.0, 1.0, 1.0, 1.0, 1.0, 1.0, 1.0, 1.0, 1.0, 1.0, 0.9911, 0.9911, 0.9911, 0.9961, 0.9911, 0.9911, 0.9911, 0.9961, 0.9911, 0.9911, 0.9911, 0.9961, 0.9911, 0.9911, 0.9911, 0.9961, 0.9911, 0.9911, 0.9911, 0.9961, 1.0, 1.0, 1.0, 1.0, 1.0, 1.0, 1.0, 1.0, 0.9911, 0.9911, 0.9911, 0.9961, 1.0, 1.0, 1.0, 1.0, 1.0, 1.0, 1.0, 1.0, 1.0, 1.0, 1.0, 1.0, 1.0, 1.0, 1.0, 1.0, 1.0, 1.0, 1.0, 1.0, 1.0, 1.0, 1.0, 1.0, 1.0, 1.0, 1.0, 1.0, 1.0, 1.0, 1.0, 1.0, 1.0, 1.0, 1.0, 1.0, 1.0, 1.0, 1.0, 1.0, 1.0, 1.0, 1.0, 1.0, 1.0, 1.0, 1.0, 1.0, 1.0, 1.0, 1.0, 1.0, 1.0, 1.0, 1.0, 1.0, 1.0, 1.0, 1.0, 1.0, 1.0, 1.0, 1.0, 1.0, 1.0, 1.0, 1.0, 1.0, 1.0, 1.0, 1.0, 1.0, 1.0, 1.0, 1.0, 1.0, 1.0, 1.0, 1.0, 1.0, 1.0, 1.0, 1.0, 1.0, 1.0, 1.0, 1.0, 1.0, 1.0, 1.0, 1.0, 1.0, 1.0, 1.0, 1.0, 1.0, 0.9911, 0.9911, 0.9911, 0.9961, 0.9911, 0.9911, 0.9911, 0.9961, 0.9911, 0.9911, 0.9911, 0.9961, 0.9911, 0.9911, 0.9911, 0.9961, 0.9911, 0.9911, 0.9911, 0.9961, 1.0, 1.0, 1.0, 1.0, 1.0, 1.0, 1.0, 1.0, 0.9911, 0.9911, 0.9911, 0.9961, 1.0, 1.0, 1.0, 1.0, 1.0, 1.0, 1.0, 1.0, 1.0, 1.0, 1.0, 1.0, 1.0, 1.0, 1.0, 1.0, 1.0, 1.0, 1.0, 1.0, 1.0, 1.0, 1.0, 1.0, 1.0, 1.0, 1.0, 1.0, 1.0, 1.0, 1.0, 1.0, 1.0, 1.0, 1.0, 1.0, 1.0, 1.0, 1.0, 1.0, 1.0, 1.0, 1.0, 1.0, 1.0, 1.0, 1.0, 1.0, 1.0, 1.0, 1.0, 1.0, 1.0, 1.0, 1.0, 1.0, 1.0, 1.0, 1.0, 1.0, 1.0, 1.0, 1.0, 1.0, 1.0, 1.0, 1.0, 1.0, 1.0, 1.0, 1.0, 1.0, 1.0, 1.0, 1.0, 1.0, 1.0, 1.0, 1.0, 1.0, 1.0, 1.0, 1.0, 1.0, 1.0, 1.0, 1.0, 1.0, 1.0, 1.0, 1.0, 1.0, 1.0, 1.0, 1.0, 1.0, 1.0, 1.0, 1.0, 1.0, 1.0, 1.0, 1.0, 1.0, 0.9911, 0.9911, 0.9911, 0.9961, 0.9911, 0.9911, 0.9911, 0.9961, 1.0, 1.0, 1.0, 1.0, 1.0, 1.0, 1.0, 1.0, 1.0, 1.0, 1.0, 1.0, 0.9911, 0.9911, 0.9911, 0.9961, 1.0, 1.0, 1.0, 1.0, 1.0, 1.0, 1.0, 1.0, 1.0, 1.0, 1.0, 1.0, 1.0, 1.0, 1.0, 1.0, 1.0, 1.0, 1.0, 1.0, 1.0, 1.0, 1.0, 1.0, 1.0, 1.0, 1.0, 1.0, 1.0, 1.0, 1.0, 1.0, 1.0, 1.0, 1.0, 1.0, 1.0, 1.0, 1.0, 1.0, 1.0, 1.0, 1.0, 1.0, 1.0, 1.0, 1.0, 1.0, 1.0, 1.0, 1.0, 1.0, 1.0, 1.0, 1.0, 1.0, 1.0, 1.0, 1.0, 1.0, 1.0, 1.0, 1.0, 1.0, 1.0, 1.0, 1.0, 1.0, 0.9911, 0.9911, 0.9911, 0.9961, 1.0, 1.0, 1.0, 1.0, 1.0, 1.0, 1.0, 1.0, 0.9911, 0.9911, 0.9911, 0.9961, 0.9911, 0.9911, 0.9911, 0.9961, 1.0, 1.0, 1.0, 1.0, 1.0, 1.0, 1.0, 1.0])
me_cylinder_001.materials.append(None)
me_cylinder_001.use_remesh_preserve_volume = False
me_cylinder_001.use_remesh_preserve_attributes = False
me_cylinder_001.use_mirror_vertex_groups = False
me_cylinder_001.update()

# ---- objects
ob_cylinder = bpy.data.objects.new('Cylinder', me_cylinder)
ob_lamp = bpy.data.objects.new('Lamp', light_lamp)
ob_camera = bpy.data.objects.new('Camera', cam_camera)
ob_cylinder_001 = bpy.data.objects.new('Cylinder.001', me_cylinder_001)
ob_point = bpy.data.objects.new('Point', light_point_002)

# ---- transforms, parenting, visibility, modifiers, constraints
ob_cylinder.location = (0.0, 0.0, 0.0)
ob_cylinder.lineart.crease_threshold = 0.0
_m = ob_cylinder.modifiers.new('Bevel', 'BEVEL')
_m.width = 0.16
_m.width_pct = 0.16
_m.segments = 3
_m.limit_method = 'NONE'
_m.spread = 0.0
ob_lamp.location = (4.076, 1.005, 5.904)
ob_lamp.rotation_euler = (0.6503, 0.05522, 1.866)
ob_lamp.lock_rotations_4d = False
ob_lamp.empty_display_type = 'ARROWS'
ob_lamp.color = (0.0, 0.0, 0.0, 0.0)
ob_lamp.lineart.crease_threshold = 0.0
ob_camera.location = (4.741, -4.628, 3.854)
ob_camera.rotation_euler = (1.113, 0.0192, 0.8149)
ob_camera.lock_rotations_4d = False
ob_camera.empty_display_type = 'ARROWS'
ob_camera.color = (0.0, 0.0, 0.0, 0.0)
ob_camera.display_type = 'WIRE'
ob_camera.lineart.crease_threshold = 0.0
ob_cylinder_001.location = (0.0, 0.0, 0.0)
ob_cylinder_001.show_instancer_for_render = False
ob_cylinder_001.instance_type = 'VERTS'
ob_cylinder_001.display_type = 'WIRE'
ob_cylinder_001.show_transparent = True
ob_cylinder_001.lineart.crease_threshold = 0.0
ob_point.parent = ob_cylinder_001
ob_point.location = (-0.7563, 0.1443, -0.9153)
ob_point.lineart.crease_threshold = 0.0

# ---- collection membership
col_collection_1.objects.link(ob_cylinder)
col_collection_1.objects.link(ob_lamp)
col_collection_1.objects.link(ob_camera)
col_collection_1.objects.link(ob_cylinder_001)
col_collection_1.objects.link(ob_point)
col_collection_2.objects.link(ob_camera)
col_collection_2.objects.link(ob_point)

# ---- scene / render settings (as saved in the file)
scene.camera = ob_camera
scene.frame_start = 1; scene.frame_end = 1; scene.frame_set(1)
scene.render.engine = 'BLENDER_EEVEE_NEXT'
scene.render.resolution_x = 1280
scene.render.pixel_aspect_x = 3.0
scene.render.pixel_aspect_y = 2.0
scene.render.dither_intensity = 0.0
scene.cycles.use_denoising = False
scene.cycles.samples = 128
scene.cycles.sampling_pattern = 'TABULATED_SOBOL'
scene.cycles.light_sampling_threshold = 0.0
scene.cycles.use_adaptive_sampling = False
scene.cycles.use_light_tree = False
scene.cycles.blur_glossy = 0.0
scene.cycles.sample_clamp_indirect = 0.0
scene.view_settings.view_transform = 'Standard'
bpy.context.view_layer.update()
